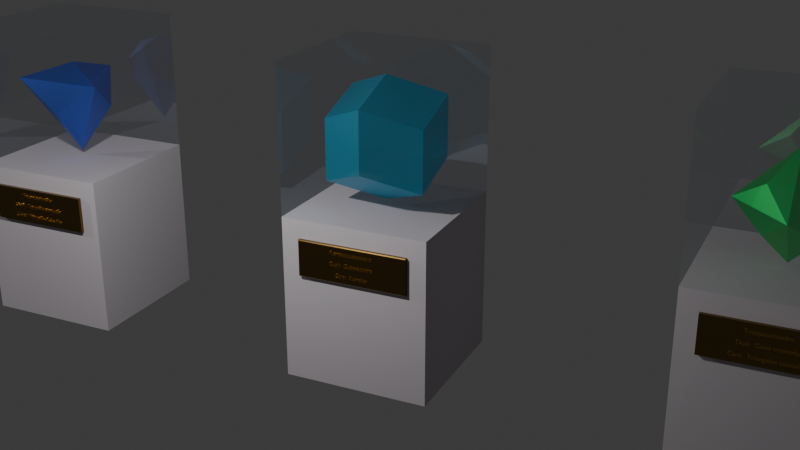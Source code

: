 # Source: Solidos_Catalan_Modelado.blend  (saved by Blender 4.5.90; exported with 4.5.12 LTS)
import bpy
from mathutils import Matrix  # noqa: F401  (used for matrix-valued properties, if any)

bpy.ops.wm.read_factory_settings(use_empty=True)
scene = bpy.context.scene
scene.name = 'Scene'

# ---- collections
col_collection = bpy.data.collections.new('Collection'); scene.collection.children.link(col_collection)

# ---- materials (node trees are filled in below, after node groups)
mat_base = bpy.data.materials.new('Base')
mat_vidrio = bpy.data.materials.new('Vidrio')
mat_metal_placa = bpy.data.materials.new('Metal Placa')
mat_metalletras = bpy.data.materials.new('MetalLetras')
mat_solido2 = bpy.data.materials.new('Solido2')
mat_solido1 = bpy.data.materials.new('Solido1')
mat_solido3 = bpy.data.materials.new('Solido3')

# ---- material node trees
mat_base.use_nodes = True; mat_base.node_tree.nodes.clear()
_N = mat_base.node_tree.nodes; _L = mat_base.node_tree.links
n0 = _N.new('ShaderNodeBsdfPrincipled'); n0.name = 'Principled BSDF'; n0.location = (-200, 100)
n0.inputs[0].default_value = (0.5363, 0.4947, 0.5257, 1.0)
n0.inputs[1].default_value = 0.06481
n0.inputs[2].default_value = 0.8981
n1 = _N.new('ShaderNodeOutputMaterial'); n1.name = 'Material Output'; n1.location = (200, 100)
_L.new(n0.outputs[0], n1.inputs[0])
n1.is_active_output = True
mat_vidrio.use_nodes = True; mat_vidrio.node_tree.nodes.clear()
_N = mat_vidrio.node_tree.nodes; _L = mat_vidrio.node_tree.links
n0 = _N.new('ShaderNodeBsdfPrincipled'); n0.name = 'Principled BSDF'; n0.location = (-200, 100)
n0.inputs[0].default_value = (0.5935, 0.6862, 0.8, 1.0)
n0.inputs[1].default_value = 1.0
n0.inputs[2].default_value = 0.0
n0.inputs[4].default_value = 0.1667
n1 = _N.new('ShaderNodeOutputMaterial'); n1.name = 'Material Output'; n1.location = (200, 100)
_L.new(n0.outputs[0], n1.inputs[0])
n1.is_active_output = True
mat_metal_placa.use_nodes = True; mat_metal_placa.node_tree.nodes.clear()
_N = mat_metal_placa.node_tree.nodes; _L = mat_metal_placa.node_tree.links
n0 = _N.new('ShaderNodeBsdfPrincipled'); n0.name = 'Principled BSDF'; n0.location = (-200, 100)
n0.inputs[0].default_value = (0.2258, 0.1437, 0.0397, 1.0)
n0.inputs[1].default_value = 1.0
n0.inputs[2].default_value = 0.2685
n1 = _N.new('ShaderNodeOutputMaterial'); n1.name = 'Material Output'; n1.location = (200, 100)
_L.new(n0.outputs[0], n1.inputs[0])
n1.is_active_output = True
mat_metalletras.use_nodes = True; mat_metalletras.node_tree.nodes.clear()
_N = mat_metalletras.node_tree.nodes; _L = mat_metalletras.node_tree.links
n0 = _N.new('ShaderNodeBsdfPrincipled'); n0.name = 'Principled BSDF'; n0.location = (-200, 100)
n0.inputs[0].default_value = (0.6907, 0.4306, 0.1094, 1.0)
n0.inputs[1].default_value = 1.0
n0.inputs[2].default_value = 0.2685
n1 = _N.new('ShaderNodeOutputMaterial'); n1.name = 'Material Output'; n1.location = (200, 100)
_L.new(n0.outputs[0], n1.inputs[0])
n1.is_active_output = True
mat_solido2.use_nodes = True; mat_solido2.node_tree.nodes.clear()
_N = mat_solido2.node_tree.nodes; _L = mat_solido2.node_tree.links
n0 = _N.new('ShaderNodeOutputMaterial'); n0.name = 'Material Output'; n0.location = (200, 100)
n1 = _N.new('ShaderNodeBsdfPrincipled'); n1.name = 'Principled BSDF'; n1.location = (-200, 100)
n1.inputs[0].default_value = (0.05783, 0.5553, 0.8007, 1.0)
n1.inputs[1].default_value = 0.8519
n1.inputs[2].default_value = 0.4074
n1.inputs[4].default_value = 0.7685
_L.new(n1.outputs[0], n0.inputs[0])
n0.is_active_output = True
mat_solido1.use_nodes = True; mat_solido1.node_tree.nodes.clear()
_N = mat_solido1.node_tree.nodes; _L = mat_solido1.node_tree.links
n0 = _N.new('ShaderNodeOutputMaterial'); n0.name = 'Material Output'; n0.location = (200, 100)
n1 = _N.new('ShaderNodeBsdfPrincipled'); n1.name = 'Principled BSDF'; n1.location = (-200, 100)
n1.inputs[0].default_value = (0.06746, 0.1599, 0.8006, 1.0)
n1.inputs[1].default_value = 0.8519
n1.inputs[2].default_value = 0.4074
n1.inputs[4].default_value = 0.7685
_L.new(n1.outputs[0], n0.inputs[0])
n0.is_active_output = True
mat_solido3.use_nodes = True; mat_solido3.node_tree.nodes.clear()
_N = mat_solido3.node_tree.nodes; _L = mat_solido3.node_tree.links
n0 = _N.new('ShaderNodeOutputMaterial'); n0.name = 'Material Output'; n0.location = (200, 100)
n1 = _N.new('ShaderNodeBsdfPrincipled'); n1.name = 'Principled BSDF'; n1.location = (-200, 100)
n1.inputs[0].default_value = (0.0354, 0.8011, 0.1706, 1.0)
n1.inputs[1].default_value = 0.8519
n1.inputs[2].default_value = 0.4074
n1.inputs[4].default_value = 0.7685
_L.new(n1.outputs[0], n0.inputs[0])
n0.is_active_output = True

# ---- world
world_world = bpy.data.worlds.new('World'); scene.world = world_world
world_world.use_nodes = True; world_world.node_tree.nodes.clear()
_N = world_world.node_tree.nodes; _L = world_world.node_tree.links
n0 = _N.new('ShaderNodeOutputWorld'); n0.name = 'World Output'; n0.location = (200, 100)
n1 = _N.new('ShaderNodeBackground'); n1.name = 'Background'; n1.location = (-200, 100)
n1.inputs[0].default_value = (0.05088, 0.05088, 0.05088, 1.0)
_L.new(n1.outputs[0], n0.inputs[0])
n0.is_active_output = True
world_world.color = (0.05088, 0.05088, 0.05088)
world_world.sun_shadow_jitter_overblur = 0.0

# ---- cameras
cam_camera = bpy.data.cameras.new('Camera')
cam_camera.clip_end = 100.0
cam_camera.ortho_scale = 7.314

# ---- lights
light_light = bpy.data.lights.new('Light', 'POINT')
light_light.energy = 1000.0
light_light.shadow_soft_size = 0.1
light_light_001 = bpy.data.lights.new('Light.001', 'POINT')
light_light_001.energy = 1000.0
light_light_001.shadow_soft_size = 0.1

# ---- meshes
me_cube = bpy.data.meshes.new('Cube')
me_cube.from_pydata([(1.0, 1.0, 1.25), (1.0, 1.0, -1.0), (1.0, -1.0, 1.25), (1.0, -1.0, -1.0), (-1.0, 1.0, 1.25), (-1.0, 1.0, -1.0), (-1.0, -1.0, 1.25), (-1.0, -1.0, -1.0)], [], [(0, 4, 6, 2), (3, 2, 6, 7), (7, 6, 4, 5), (5, 1, 3, 7), (1, 0, 2, 3), (5, 4, 0, 1)])
_uv = me_cube.uv_layers.new(name='UVMap')
_uv.uv.foreach_set('vector', [0.625, 0.5, 0.875, 0.5, 0.875, 0.75, 0.625, 0.75, 0.375, 0.75, 0.625, 0.75, 0.625, 1.0, 0.375, 1.0, 0.375, 0.0, 0.625, 0.0, 0.625, 0.25, 0.375, 0.25, 0.125, 0.5, 0.375, 0.5, 0.375, 0.75, 0.125, 0.75, 0.375, 0.5, 0.625, 0.5, 0.625, 0.75, 0.375, 0.75, 0.375, 0.25, 0.625, 0.25, 0.625, 0.5, 0.375, 0.5])
me_cube.materials.append(mat_base)
me_cube.use_mirror_vertex_groups = False
me_cube.update()
me_cube_001 = bpy.data.meshes.new('Cube.001')
me_cube_001.from_pydata([(-1.0, -1.0, -1.0), (-1.0, -1.0, 1.0), (-1.0, 1.0, -1.0), (-1.0, 1.0, 1.0), (1.0, -1.0, -1.0), (1.0, -1.0, 1.0), (1.0, 1.0, -1.0), (1.0, 1.0, 1.0)], [], [(0, 1, 3, 2), (2, 3, 7, 6), (6, 7, 5, 4), (4, 5, 1, 0), (7, 3, 1, 5)])
_uv = me_cube_001.uv_layers.new(name='UVMap')
_uv.uv.foreach_set('vector', [0.375, 0.0, 0.625, 0.0, 0.625, 0.25, 0.375, 0.25, 0.375, 0.25, 0.625, 0.25, 0.625, 0.5, 0.375, 0.5, 0.375, 0.5, 0.625, 0.5, 0.625, 0.75, 0.375, 0.75, 0.375, 0.75, 0.625, 0.75, 0.625, 1.0, 0.375, 1.0, 0.625, 0.5, 0.875, 0.5, 0.875, 0.75, 0.625, 0.75])
me_cube_001.materials.append(mat_vidrio)
me_cube_001.update()
me_cube_002 = bpy.data.meshes.new('Cube.002')
me_cube_002.from_pydata([(0.75, -0.75, 0.5), (0.75, -0.7397, 1.0), (0.75, 0.75, 0.5), (0.75, 0.7397, 1.0), (1.05, -0.75, 0.5), (1.05, -0.75, 1.0), (1.05, 0.75, 0.5), (1.05, 0.75, 1.0)], [], [(0, 1, 3, 2), (2, 3, 7, 6), (6, 7, 5, 4), (4, 5, 1, 0), (2, 6, 4, 0), (7, 3, 1, 5)])
_uv = me_cube_002.uv_layers.new(name='UVMap')
_uv.uv.foreach_set('vector', [0.375, 0.0, 0.625, 0.0, 0.625, 0.25, 0.375, 0.25, 0.375, 0.25, 0.625, 0.25, 0.625, 0.5, 0.375, 0.5, 0.375, 0.5, 0.625, 0.5, 0.625, 0.75, 0.375, 0.75, 0.375, 0.75, 0.625, 0.75, 0.625, 1.0, 0.375, 1.0, 0.125, 0.5, 0.375, 0.5, 0.375, 0.75, 0.125, 0.75, 0.625, 0.5, 0.875, 0.5, 0.875, 0.75, 0.625, 0.75])
me_cube_002.materials.append(mat_metal_placa)
me_cube_002.update()
me_cube_006 = bpy.data.meshes.new('Cube.006')
me_cube_006.from_pydata([(1.0, 1.0, 1.25), (1.0, 1.0, -1.0), (1.0, -1.0, 1.25), (1.0, -1.0, -1.0), (-1.0, 1.0, 1.25), (-1.0, 1.0, -1.0), (-1.0, -1.0, 1.25), (-1.0, -1.0, -1.0)], [], [(0, 4, 6, 2), (3, 2, 6, 7), (7, 6, 4, 5), (5, 1, 3, 7), (1, 0, 2, 3), (5, 4, 0, 1)])
_uv = me_cube_006.uv_layers.new(name='UVMap')
_uv.uv.foreach_set('vector', [0.625, 0.5, 0.875, 0.5, 0.875, 0.75, 0.625, 0.75, 0.375, 0.75, 0.625, 0.75, 0.625, 1.0, 0.375, 1.0, 0.375, 0.0, 0.625, 0.0, 0.625, 0.25, 0.375, 0.25, 0.125, 0.5, 0.375, 0.5, 0.375, 0.75, 0.125, 0.75, 0.375, 0.5, 0.625, 0.5, 0.625, 0.75, 0.375, 0.75, 0.375, 0.25, 0.625, 0.25, 0.625, 0.5, 0.375, 0.5])
me_cube_006.materials.append(mat_base)
me_cube_006.use_mirror_vertex_groups = False
me_cube_006.update()
me_cube_007 = bpy.data.meshes.new('Cube.007')
me_cube_007.from_pydata([(-1.0, -1.0, -1.0), (-1.0, -1.0, 1.0), (-1.0, 1.0, -1.0), (-1.0, 1.0, 1.0), (1.0, -1.0, -1.0), (1.0, -1.0, 1.0), (1.0, 1.0, -1.0), (1.0, 1.0, 1.0)], [], [(0, 1, 3, 2), (2, 3, 7, 6), (6, 7, 5, 4), (4, 5, 1, 0), (7, 3, 1, 5)])
_uv = me_cube_007.uv_layers.new(name='UVMap')
_uv.uv.foreach_set('vector', [0.375, 0.0, 0.625, 0.0, 0.625, 0.25, 0.375, 0.25, 0.375, 0.25, 0.625, 0.25, 0.625, 0.5, 0.375, 0.5, 0.375, 0.5, 0.625, 0.5, 0.625, 0.75, 0.375, 0.75, 0.375, 0.75, 0.625, 0.75, 0.625, 1.0, 0.375, 1.0, 0.625, 0.5, 0.875, 0.5, 0.875, 0.75, 0.625, 0.75])
me_cube_007.materials.append(mat_vidrio)
me_cube_007.update()
me_cube_008 = bpy.data.meshes.new('Cube.008')
me_cube_008.from_pydata([(0.75, -0.75, 0.5), (0.75, -0.7397, 1.0), (0.75, 0.75, 0.5), (0.75, 0.7397, 1.0), (1.05, -0.7394, 0.5106), (1.039, -0.75, 0.5), (1.039, -0.7496, 1.0), (1.05, -0.7394, 0.9894), (1.05, 0.7394, 0.5106), (1.039, 0.75, 0.5), (1.05, 0.7394, 0.9894), (1.039, 0.7496, 1.0)], [], [(0, 1, 3, 2), (10, 8, 9, 11), (5, 9, 8, 4), (11, 6, 7, 10), (6, 5, 4, 7), (2, 9, 5, 0), (8, 10, 7, 4), (5, 6, 1, 0), (11, 3, 1, 6), (2, 3, 11, 9)])
_uv = me_cube_008.uv_layers.new(name='UVMap')
_uv.uv.foreach_set('vector', [0.375, 0.0, 0.625, 0.0, 0.625, 0.25, 0.375, 0.25, 0.6197, 0.5018, 0.3803, 0.5018, 0.3683, 0.4978, 0.6316, 0.4978, 0.3683, 0.7522, 0.3683, 0.4978, 0.3803, 0.5018, 0.3803, 0.7482, 0.6316, 0.4978, 0.6316, 0.7522, 0.6197, 0.7482, 0.6197, 0.5018, 0.6316, 0.7522, 0.3683, 0.7522, 0.3803, 0.7482, 0.6197, 0.7482, 0.125, 0.5, 0.3683, 0.4978, 0.3683, 0.7522, 0.125, 0.75, 0.3803, 0.5018, 0.6197, 0.5018, 0.6197, 0.7482, 0.3803, 0.7482, 0.3683, 0.7522, 0.6316, 0.7522, 0.625, 1.0, 0.375, 1.0, 0.6316, 0.4978, 0.875, 0.5, 0.875, 0.75, 0.6316, 0.7522, 0.375, 0.25, 0.625, 0.25, 0.6316, 0.4978, 0.3683, 0.4978])
me_cube_008.materials.append(mat_metal_placa)
me_cube_008.update()
me_solid_003 = bpy.data.meshes.new('Solid.003')
me_solid_003.from_pydata([(0.0, 0.0, 0.3333), (0.3143, 0.0, -0.1111), (-0.1571, 0.2722, -0.1111), (-0.1571, -0.2722, -0.1111), (0.3143, 0.0, 0.2222), (0.1571, 0.2722, -0.2222), (-0.1571, 0.2722, 0.2222), (-0.3143, 0.0, -0.2222), (0.1571, -0.2722, -0.2222), (-0.1571, -0.2722, 0.2222), (0.1571, 0.2722, 0.1111), (-0.3143, 0.0, 0.1111), (0.1571, -0.2722, 0.1111), (0.0, 0.0, -0.3333)], [], [(0, 4, 10, 6), (0, 6, 11, 9), (0, 9, 12, 4), (1, 5, 10, 4), (1, 4, 12, 8), (1, 8, 13, 5), (2, 6, 10, 5), (2, 5, 13, 7), (2, 7, 11, 6), (3, 9, 11, 7), (3, 7, 13, 8), (3, 8, 12, 9)])
me_solid_003.materials.append(mat_solido2)
me_solid_003.update()
me_solid_005 = bpy.data.meshes.new('Solid.005')
me_solid_005.from_pydata([(0.0, 0.0, 0.2), (0.1886, 0.0, -0.06667), (-0.09428, 0.1633, -0.06667), (-0.09428, -0.1633, -0.06667), (0.1571, 0.2722, 0.1111), (-0.3143, 0.0, 0.1111), (0.1571, -0.2722, 0.1111), (0.0, 0.0, -0.3333)], [], [(0, 4, 5), (0, 5, 6), (0, 6, 4), (1, 4, 6), (1, 6, 7), (1, 7, 4), (2, 4, 7), (2, 7, 5), (2, 5, 4), (3, 5, 7), (3, 7, 6), (3, 6, 5)])
me_solid_005.materials.append(mat_solido1)
me_solid_005.update()
me_cube_010 = bpy.data.meshes.new('Cube.010')
me_cube_010.from_pydata([(1.0, 1.0, 1.25), (1.0, 1.0, -1.0), (1.0, -1.0, 1.25), (1.0, -1.0, -1.0), (-1.0, 1.0, 1.25), (-1.0, 1.0, -1.0), (-1.0, -1.0, 1.25), (-1.0, -1.0, -1.0)], [], [(0, 4, 6, 2), (3, 2, 6, 7), (7, 6, 4, 5), (5, 1, 3, 7), (1, 0, 2, 3), (5, 4, 0, 1)])
_uv = me_cube_010.uv_layers.new(name='UVMap')
_uv.uv.foreach_set('vector', [0.625, 0.5, 0.875, 0.5, 0.875, 0.75, 0.625, 0.75, 0.375, 0.75, 0.625, 0.75, 0.625, 1.0, 0.375, 1.0, 0.375, 0.0, 0.625, 0.0, 0.625, 0.25, 0.375, 0.25, 0.125, 0.5, 0.375, 0.5, 0.375, 0.75, 0.125, 0.75, 0.375, 0.5, 0.625, 0.5, 0.625, 0.75, 0.375, 0.75, 0.375, 0.25, 0.625, 0.25, 0.625, 0.5, 0.375, 0.5])
me_cube_010.materials.append(mat_base)
me_cube_010.use_mirror_vertex_groups = False
me_cube_010.update()
me_cube_011 = bpy.data.meshes.new('Cube.011')
me_cube_011.from_pydata([(-1.0, -1.0, -1.0), (-1.0, -1.0, 1.0), (-1.0, 1.0, -1.0), (-1.0, 1.0, 1.0), (1.0, -1.0, -1.0), (1.0, -1.0, 1.0), (1.0, 1.0, -1.0), (1.0, 1.0, 1.0)], [], [(0, 1, 3, 2), (2, 3, 7, 6), (6, 7, 5, 4), (4, 5, 1, 0), (7, 3, 1, 5)])
_uv = me_cube_011.uv_layers.new(name='UVMap')
_uv.uv.foreach_set('vector', [0.375, 0.0, 0.625, 0.0, 0.625, 0.25, 0.375, 0.25, 0.375, 0.25, 0.625, 0.25, 0.625, 0.5, 0.375, 0.5, 0.375, 0.5, 0.625, 0.5, 0.625, 0.75, 0.375, 0.75, 0.375, 0.75, 0.625, 0.75, 0.625, 1.0, 0.375, 1.0, 0.625, 0.5, 0.875, 0.5, 0.875, 0.75, 0.625, 0.75])
me_cube_011.materials.append(mat_vidrio)
me_cube_011.update()
me_cube_012 = bpy.data.meshes.new('Cube.012')
me_cube_012.from_pydata([(0.75, -0.75, 0.5), (0.75, -0.7397, 1.0), (0.75, 0.75, 0.5), (0.75, 0.7397, 1.0), (1.05, -0.75, 0.5), (1.05, -0.75, 1.0), (1.05, 0.75, 0.5), (1.05, 0.75, 1.0)], [], [(0, 1, 3, 2), (2, 3, 7, 6), (6, 7, 5, 4), (4, 5, 1, 0), (2, 6, 4, 0), (7, 3, 1, 5)])
_uv = me_cube_012.uv_layers.new(name='UVMap')
_uv.uv.foreach_set('vector', [0.375, 0.0, 0.625, 0.0, 0.625, 0.25, 0.375, 0.25, 0.375, 0.25, 0.625, 0.25, 0.625, 0.5, 0.375, 0.5, 0.375, 0.5, 0.625, 0.5, 0.625, 0.75, 0.375, 0.75, 0.375, 0.75, 0.625, 0.75, 0.625, 1.0, 0.375, 1.0, 0.125, 0.5, 0.375, 0.5, 0.375, 0.75, 0.125, 0.75, 0.625, 0.5, 0.875, 0.5, 0.875, 0.75, 0.625, 0.75])
me_cube_012.materials.append(mat_metal_placa)
me_cube_012.update()
me_cube_003 = bpy.data.meshes.new('Cube.003')
me_cube_003.from_pydata([(1.0, 1.0, 1.25), (1.0, 1.0, -1.0), (1.0, -1.0, 1.25), (1.0, -1.0, -1.0), (-1.0, 1.0, 1.25), (-1.0, 1.0, -1.0), (-1.0, -1.0, 1.25), (-1.0, -1.0, -1.0)], [], [(0, 4, 6, 2), (3, 2, 6, 7), (7, 6, 4, 5), (5, 1, 3, 7), (1, 0, 2, 3), (5, 4, 0, 1)])
_uv = me_cube_003.uv_layers.new(name='UVMap')
_uv.uv.foreach_set('vector', [0.625, 0.5, 0.875, 0.5, 0.875, 0.75, 0.625, 0.75, 0.375, 0.75, 0.625, 0.75, 0.625, 1.0, 0.375, 1.0, 0.375, 0.0, 0.625, 0.0, 0.625, 0.25, 0.375, 0.25, 0.125, 0.5, 0.375, 0.5, 0.375, 0.75, 0.125, 0.75, 0.375, 0.5, 0.625, 0.5, 0.625, 0.75, 0.375, 0.75, 0.375, 0.25, 0.625, 0.25, 0.625, 0.5, 0.375, 0.5])
me_cube_003.materials.append(mat_base)
me_cube_003.use_mirror_vertex_groups = False
me_cube_003.update()
me_cube_004 = bpy.data.meshes.new('Cube.004')
me_cube_004.from_pydata([(-1.0, -1.0, -1.0), (-1.0, -1.0, 1.0), (-1.0, 1.0, -1.0), (-1.0, 1.0, 1.0), (1.0, -1.0, -1.0), (1.0, -1.0, 1.0), (1.0, 1.0, -1.0), (1.0, 1.0, 1.0)], [], [(0, 1, 3, 2), (2, 3, 7, 6), (6, 7, 5, 4), (4, 5, 1, 0), (7, 3, 1, 5)])
_uv = me_cube_004.uv_layers.new(name='UVMap')
_uv.uv.foreach_set('vector', [0.375, 0.0, 0.625, 0.0, 0.625, 0.25, 0.375, 0.25, 0.375, 0.25, 0.625, 0.25, 0.625, 0.5, 0.375, 0.5, 0.375, 0.5, 0.625, 0.5, 0.625, 0.75, 0.375, 0.75, 0.375, 0.75, 0.625, 0.75, 0.625, 1.0, 0.375, 1.0, 0.625, 0.5, 0.875, 0.5, 0.875, 0.75, 0.625, 0.75])
me_cube_004.materials.append(mat_vidrio)
me_cube_004.update()
me_cube_005 = bpy.data.meshes.new('Cube.005')
me_cube_005.from_pydata([(0.75, -0.75, 0.5), (0.75, -0.7397, 1.0), (0.75, 0.75, 0.5), (0.75, 0.7397, 1.0), (1.05, -0.75, 0.5), (1.05, -0.75, 1.0), (1.05, 0.75, 0.5), (1.05, 0.75, 1.0)], [], [(0, 1, 3, 2), (2, 3, 7, 6), (6, 7, 5, 4), (4, 5, 1, 0), (2, 6, 4, 0), (7, 3, 1, 5)])
_uv = me_cube_005.uv_layers.new(name='UVMap')
_uv.uv.foreach_set('vector', [0.375, 0.0, 0.625, 0.0, 0.625, 0.25, 0.375, 0.25, 0.375, 0.25, 0.625, 0.25, 0.625, 0.5, 0.375, 0.5, 0.375, 0.5, 0.625, 0.5, 0.625, 0.75, 0.375, 0.75, 0.375, 0.75, 0.625, 0.75, 0.625, 1.0, 0.375, 1.0, 0.125, 0.5, 0.375, 0.5, 0.375, 0.75, 0.125, 0.75, 0.625, 0.5, 0.875, 0.5, 0.875, 0.75, 0.625, 0.75])
me_cube_005.materials.append(mat_metal_placa)
me_cube_005.update()
me_solid_001 = bpy.data.meshes.new('Solid.001')
me_solid_001.from_pydata([(-0.2474, -0.2474, -0.2474), (0.2474, -0.2474, -0.2474), (0.2474, 0.2474, -0.2474), (-0.2474, 0.2474, -0.2474), (-0.2474, -0.2474, 0.2474), (0.2474, -0.2474, 0.2474), (0.2474, 0.2474, 0.2474), (-0.2474, 0.2474, 0.2474), (0.0, 0.0, -0.5774), (0.0, -0.5774, 0.0), (-0.5774, 0.0, 0.0), (0.5774, 0.0, 0.0), (0.0, 0.5774, 0.0), (0.0, 0.0, 0.5774)], [], [(0, 8, 9), (0, 9, 10), (0, 10, 8), (1, 8, 11), (1, 11, 9), (1, 9, 8), (2, 8, 12), (2, 12, 11), (2, 11, 8), (3, 8, 10), (3, 10, 12), (3, 12, 8), (4, 9, 13), (4, 13, 10), (4, 10, 9), (5, 9, 11), (5, 11, 13), (5, 13, 9), (6, 11, 12), (6, 12, 13), (6, 13, 11), (7, 10, 13), (7, 13, 12), (7, 12, 10)])
me_solid_001.materials.append(mat_solido3)
me_solid_001.update()
me_solid = bpy.data.meshes.new('Solid')
me_solid.from_pydata([(0.5, 0.0, 0.0), (-0.5, 0.0, 0.0), (0.0, 0.5, 0.0), (0.0, -0.5, 0.0), (0.0, 0.0, 0.5), (0.0, 0.0, -0.5), (0.3333, 0.3333, 0.3333), (-0.3333, 0.3333, 0.3333), (-0.3333, -0.3333, 0.3333), (0.3333, -0.3333, 0.3333), (0.3333, 0.3333, -0.3333), (-0.3333, 0.3333, -0.3333), (-0.3333, -0.3333, -0.3333), (0.3333, -0.3333, -0.3333)], [], [(0, 6, 9), (0, 9, 13), (0, 13, 10), (0, 10, 6), (1, 7, 11), (1, 11, 12), (1, 12, 8), (1, 8, 7), (2, 6, 10), (2, 10, 11), (2, 11, 7), (2, 7, 6), (3, 8, 12), (3, 12, 13), (3, 13, 9), (3, 9, 8), (4, 6, 7), (4, 7, 8), (4, 8, 9), (4, 9, 6), (5, 10, 13), (5, 13, 12), (5, 12, 11), (5, 11, 10)])
me_solid.materials.append(mat_solido1)
me_solid.update()
me_cube_009 = bpy.data.meshes.new('Cube.009')
me_cube_009.from_pydata([(1.0, 1.0, 1.25), (1.0, 1.0, -1.0), (1.0, -1.0, 1.25), (1.0, -1.0, -1.0), (-1.0, 1.0, 1.25), (-1.0, 1.0, -1.0), (-1.0, -1.0, 1.25), (-1.0, -1.0, -1.0)], [], [(0, 4, 6, 2), (3, 2, 6, 7), (7, 6, 4, 5), (5, 1, 3, 7), (1, 0, 2, 3), (5, 4, 0, 1)])
_uv = me_cube_009.uv_layers.new(name='UVMap')
_uv.uv.foreach_set('vector', [0.625, 0.5, 0.875, 0.5, 0.875, 0.75, 0.625, 0.75, 0.375, 0.75, 0.625, 0.75, 0.625, 1.0, 0.375, 1.0, 0.375, 0.0, 0.625, 0.0, 0.625, 0.25, 0.375, 0.25, 0.125, 0.5, 0.375, 0.5, 0.375, 0.75, 0.125, 0.75, 0.375, 0.5, 0.625, 0.5, 0.625, 0.75, 0.375, 0.75, 0.375, 0.25, 0.625, 0.25, 0.625, 0.5, 0.375, 0.5])
me_cube_009.materials.append(mat_base)
me_cube_009.use_mirror_vertex_groups = False
me_cube_009.update()
me_cube_013 = bpy.data.meshes.new('Cube.013')
me_cube_013.from_pydata([(-1.0, -1.0, -1.0), (-1.0, -1.0, 1.0), (-1.0, 1.0, -1.0), (-1.0, 1.0, 1.0), (1.0, -1.0, -1.0), (1.0, -1.0, 1.0), (1.0, 1.0, -1.0), (1.0, 1.0, 1.0)], [], [(0, 1, 3, 2), (2, 3, 7, 6), (6, 7, 5, 4), (4, 5, 1, 0), (7, 3, 1, 5)])
_uv = me_cube_013.uv_layers.new(name='UVMap')
_uv.uv.foreach_set('vector', [0.375, 0.0, 0.625, 0.0, 0.625, 0.25, 0.375, 0.25, 0.375, 0.25, 0.625, 0.25, 0.625, 0.5, 0.375, 0.5, 0.375, 0.5, 0.625, 0.5, 0.625, 0.75, 0.375, 0.75, 0.375, 0.75, 0.625, 0.75, 0.625, 1.0, 0.375, 1.0, 0.625, 0.5, 0.875, 0.5, 0.875, 0.75, 0.625, 0.75])
me_cube_013.materials.append(mat_vidrio)
me_cube_013.update()
me_cube_014 = bpy.data.meshes.new('Cube.014')
me_cube_014.from_pydata([(0.75, -0.75, 0.5), (0.75, -0.7397, 1.0), (0.75, 0.75, 0.5), (0.75, 0.7397, 1.0), (1.05, -0.75, 0.5), (1.05, -0.75, 1.0), (1.05, 0.75, 0.5), (1.05, 0.75, 1.0)], [], [(0, 1, 3, 2), (2, 3, 7, 6), (6, 7, 5, 4), (4, 5, 1, 0), (2, 6, 4, 0), (7, 3, 1, 5)])
_uv = me_cube_014.uv_layers.new(name='UVMap')
_uv.uv.foreach_set('vector', [0.375, 0.0, 0.625, 0.0, 0.625, 0.25, 0.375, 0.25, 0.375, 0.25, 0.625, 0.25, 0.625, 0.5, 0.375, 0.5, 0.375, 0.5, 0.625, 0.5, 0.625, 0.75, 0.375, 0.75, 0.375, 0.75, 0.625, 0.75, 0.625, 1.0, 0.375, 1.0, 0.125, 0.5, 0.375, 0.5, 0.375, 0.75, 0.125, 0.75, 0.625, 0.5, 0.875, 0.5, 0.875, 0.75, 0.625, 0.75])
me_cube_014.materials.append(mat_metal_placa)
me_cube_014.update()
me_cube_015 = bpy.data.meshes.new('Cube.015')
me_cube_015.from_pydata([(1.0, 1.0, 1.25), (1.0, 1.0, -1.0), (1.0, -1.0, 1.25), (1.0, -1.0, -1.0), (-1.0, 1.0, 1.25), (-1.0, 1.0, -1.0), (-1.0, -1.0, 1.25), (-1.0, -1.0, -1.0)], [], [(0, 4, 6, 2), (3, 2, 6, 7), (7, 6, 4, 5), (5, 1, 3, 7), (1, 0, 2, 3), (5, 4, 0, 1)])
_uv = me_cube_015.uv_layers.new(name='UVMap')
_uv.uv.foreach_set('vector', [0.625, 0.5, 0.875, 0.5, 0.875, 0.75, 0.625, 0.75, 0.375, 0.75, 0.625, 0.75, 0.625, 1.0, 0.375, 1.0, 0.375, 0.0, 0.625, 0.0, 0.625, 0.25, 0.375, 0.25, 0.125, 0.5, 0.375, 0.5, 0.375, 0.75, 0.125, 0.75, 0.375, 0.5, 0.625, 0.5, 0.625, 0.75, 0.375, 0.75, 0.375, 0.25, 0.625, 0.25, 0.625, 0.5, 0.375, 0.5])
me_cube_015.materials.append(mat_base)
me_cube_015.use_mirror_vertex_groups = False
me_cube_015.update()
me_cube_016 = bpy.data.meshes.new('Cube.016')
me_cube_016.from_pydata([(-1.0, -1.0, -1.0), (-1.0, -1.0, 1.0), (-1.0, 1.0, -1.0), (-1.0, 1.0, 1.0), (1.0, -1.0, -1.0), (1.0, -1.0, 1.0), (1.0, 1.0, -1.0), (1.0, 1.0, 1.0)], [], [(0, 1, 3, 2), (2, 3, 7, 6), (6, 7, 5, 4), (4, 5, 1, 0), (7, 3, 1, 5)])
_uv = me_cube_016.uv_layers.new(name='UVMap')
_uv.uv.foreach_set('vector', [0.375, 0.0, 0.625, 0.0, 0.625, 0.25, 0.375, 0.25, 0.375, 0.25, 0.625, 0.25, 0.625, 0.5, 0.375, 0.5, 0.375, 0.5, 0.625, 0.5, 0.625, 0.75, 0.375, 0.75, 0.375, 0.75, 0.625, 0.75, 0.625, 1.0, 0.375, 1.0, 0.625, 0.5, 0.875, 0.5, 0.875, 0.75, 0.625, 0.75])
me_cube_016.materials.append(mat_vidrio)
me_cube_016.update()
me_cube_017 = bpy.data.meshes.new('Cube.017')
me_cube_017.from_pydata([(0.75, -0.75, 0.5), (0.75, -0.7397, 1.0), (0.75, 0.75, 0.5), (0.75, 0.7397, 1.0), (1.05, -0.75, 0.5), (1.05, -0.75, 1.0), (1.05, 0.75, 0.5), (1.05, 0.75, 1.0)], [], [(0, 1, 3, 2), (2, 3, 7, 6), (6, 7, 5, 4), (4, 5, 1, 0), (2, 6, 4, 0), (7, 3, 1, 5)])
_uv = me_cube_017.uv_layers.new(name='UVMap')
_uv.uv.foreach_set('vector', [0.375, 0.0, 0.625, 0.0, 0.625, 0.25, 0.375, 0.25, 0.375, 0.25, 0.625, 0.25, 0.625, 0.5, 0.375, 0.5, 0.375, 0.5, 0.625, 0.5, 0.625, 0.75, 0.375, 0.75, 0.375, 0.75, 0.625, 0.75, 0.625, 1.0, 0.375, 1.0, 0.125, 0.5, 0.375, 0.5, 0.375, 0.75, 0.125, 0.75, 0.625, 0.5, 0.875, 0.5, 0.875, 0.75, 0.625, 0.75])
me_cube_017.materials.append(mat_metal_placa)
me_cube_017.update()
me_solid_006 = bpy.data.meshes.new('Solid.006')
me_solid_006.from_pydata([(0.6095, 0.0, 0.0), (-0.6095, 0.0, 0.0), (0.0, 0.6095, 0.0), (0.0, -0.6095, 0.0), (0.0, 0.0, 0.6095), (0.0, 0.0, -0.6095), (0.431, 0.431, 0.0), (-0.431, 0.431, 0.0), (-0.431, -0.431, 0.0), (0.431, -0.431, 0.0), (0.0, 0.431, 0.431), (-0.431, 0.0, 0.431), (0.0, -0.431, 0.431), (0.431, 0.0, 0.431), (0.431, 0.0, -0.431), (0.0, -0.431, -0.431), (-0.431, 0.0, -0.431), (0.0, 0.431, -0.431), (0.3333, 0.3333, 0.3333), (-0.3333, 0.3333, 0.3333), (-0.3333, -0.3333, 0.3333), (0.3333, -0.3333, 0.3333), (0.3333, 0.3333, -0.3333), (-0.3333, 0.3333, -0.3333), (-0.3333, -0.3333, -0.3333), (0.3333, -0.3333, -0.3333)], [], [(0, 6, 18, 13), (0, 13, 21, 9), (0, 9, 25, 14), (0, 14, 22, 6), (1, 11, 19, 7), (1, 7, 23, 16), (1, 16, 24, 8), (1, 8, 20, 11), (2, 10, 18, 6), (2, 6, 22, 17), (2, 17, 23, 7), (2, 7, 19, 10), (3, 12, 20, 8), (3, 8, 24, 15), (3, 15, 25, 9), (3, 9, 21, 12), (4, 13, 18, 10), (4, 10, 19, 11), (4, 11, 20, 12), (4, 12, 21, 13), (5, 17, 22, 14), (5, 14, 25, 15), (5, 15, 24, 16), (5, 16, 23, 17)])
me_solid_006.materials.append(mat_solido2)
me_solid_006.update()
me_solid_007 = bpy.data.meshes.new('Solid.007')
me_solid_007.from_pydata([(0.6306, 0.0, 0.0), (-0.6306, 0.0, 0.0), (0.0, 0.6306, 0.0), (0.0, -0.6306, 0.0), (0.0, 0.0, 0.6306), (0.0, 0.0, -0.6306), (0.3867, 0.3867, 0.0), (-0.3867, 0.3867, 0.0), (-0.3867, -0.3867, 0.0), (0.3867, -0.3867, 0.0), (0.0, 0.3867, 0.3867), (-0.3867, 0.0, 0.3867), (0.0, -0.3867, 0.3867), (0.3867, 0.0, 0.3867), (0.3867, 0.0, -0.3867), (0.0, -0.3867, -0.3867), (-0.3867, 0.0, -0.3867), (0.0, 0.3867, -0.3867), (0.3333, 0.3333, 0.3333), (-0.3333, 0.3333, 0.3333), (-0.3333, -0.3333, 0.3333), (0.3333, -0.3333, 0.3333), (0.3333, 0.3333, -0.3333), (-0.3333, 0.3333, -0.3333), (-0.3333, -0.3333, -0.3333), (0.3333, -0.3333, -0.3333)], [], [(0, 6, 18), (0, 18, 13), (0, 13, 21), (0, 21, 9), (0, 9, 25), (0, 25, 14), (0, 14, 22), (0, 22, 6), (1, 11, 19), (1, 19, 7), (1, 7, 23), (1, 23, 16), (1, 16, 24), (1, 24, 8), (1, 8, 20), (1, 20, 11), (2, 10, 18), (2, 18, 6), (2, 6, 22), (2, 22, 17), (2, 17, 23), (2, 23, 7), (2, 7, 19), (2, 19, 10), (3, 12, 20), (3, 20, 8), (3, 8, 24), (3, 24, 15), (3, 15, 25), (3, 25, 9), (3, 9, 21), (3, 21, 12), (4, 13, 18), (4, 18, 10), (4, 10, 19), (4, 19, 11), (4, 11, 20), (4, 20, 12), (4, 12, 21), (4, 21, 13), (5, 17, 22), (5, 22, 14), (5, 14, 25), (5, 25, 15), (5, 15, 24), (5, 24, 16), (5, 16, 23), (5, 23, 17)])
me_solid_007.materials.append(mat_solido3)
me_solid_007.update()
me_cube_018 = bpy.data.meshes.new('Cube.018')
me_cube_018.from_pydata([(1.0, 1.0, 1.25), (1.0, 1.0, -1.0), (1.0, -1.0, 1.25), (1.0, -1.0, -1.0), (-1.0, 1.0, 1.25), (-1.0, 1.0, -1.0), (-1.0, -1.0, 1.25), (-1.0, -1.0, -1.0)], [], [(0, 4, 6, 2), (3, 2, 6, 7), (7, 6, 4, 5), (5, 1, 3, 7), (1, 0, 2, 3), (5, 4, 0, 1)])
_uv = me_cube_018.uv_layers.new(name='UVMap')
_uv.uv.foreach_set('vector', [0.625, 0.5, 0.875, 0.5, 0.875, 0.75, 0.625, 0.75, 0.375, 0.75, 0.625, 0.75, 0.625, 1.0, 0.375, 1.0, 0.375, 0.0, 0.625, 0.0, 0.625, 0.25, 0.375, 0.25, 0.125, 0.5, 0.375, 0.5, 0.375, 0.75, 0.125, 0.75, 0.375, 0.5, 0.625, 0.5, 0.625, 0.75, 0.375, 0.75, 0.375, 0.25, 0.625, 0.25, 0.625, 0.5, 0.375, 0.5])
me_cube_018.materials.append(mat_base)
me_cube_018.use_mirror_vertex_groups = False
me_cube_018.update()
me_cube_019 = bpy.data.meshes.new('Cube.019')
me_cube_019.from_pydata([(-1.0, -1.0, -1.0), (-1.0, -1.0, 1.0), (-1.0, 1.0, -1.0), (-1.0, 1.0, 1.0), (1.0, -1.0, -1.0), (1.0, -1.0, 1.0), (1.0, 1.0, -1.0), (1.0, 1.0, 1.0)], [], [(0, 1, 3, 2), (2, 3, 7, 6), (6, 7, 5, 4), (4, 5, 1, 0), (7, 3, 1, 5)])
_uv = me_cube_019.uv_layers.new(name='UVMap')
_uv.uv.foreach_set('vector', [0.375, 0.0, 0.625, 0.0, 0.625, 0.25, 0.375, 0.25, 0.375, 0.25, 0.625, 0.25, 0.625, 0.5, 0.375, 0.5, 0.375, 0.5, 0.625, 0.5, 0.625, 0.75, 0.375, 0.75, 0.375, 0.75, 0.625, 0.75, 0.625, 1.0, 0.375, 1.0, 0.625, 0.5, 0.875, 0.5, 0.875, 0.75, 0.625, 0.75])
me_cube_019.materials.append(mat_vidrio)
me_cube_019.update()
me_cube_020 = bpy.data.meshes.new('Cube.020')
me_cube_020.from_pydata([(0.75, -0.75, 0.5), (0.75, -0.7397, 1.0), (0.75, 0.75, 0.5), (0.75, 0.7397, 1.0), (1.05, -0.75, 0.5), (1.05, -0.75, 1.0), (1.05, 0.75, 0.5), (1.05, 0.75, 1.0)], [], [(0, 1, 3, 2), (2, 3, 7, 6), (6, 7, 5, 4), (4, 5, 1, 0), (2, 6, 4, 0), (7, 3, 1, 5)])
_uv = me_cube_020.uv_layers.new(name='UVMap')
_uv.uv.foreach_set('vector', [0.375, 0.0, 0.625, 0.0, 0.625, 0.25, 0.375, 0.25, 0.375, 0.25, 0.625, 0.25, 0.625, 0.5, 0.375, 0.5, 0.375, 0.5, 0.625, 0.5, 0.625, 0.75, 0.375, 0.75, 0.375, 0.75, 0.625, 0.75, 0.625, 1.0, 0.375, 1.0, 0.125, 0.5, 0.375, 0.5, 0.375, 0.75, 0.125, 0.75, 0.625, 0.5, 0.875, 0.5, 0.875, 0.75, 0.625, 0.75])
me_cube_020.materials.append(mat_metal_placa)
me_cube_020.update()
me_cube_021 = bpy.data.meshes.new('Cube.021')
me_cube_021.from_pydata([(1.0, 1.0, 1.25), (1.0, 1.0, -1.0), (1.0, -1.0, 1.25), (1.0, -1.0, -1.0), (-1.0, 1.0, 1.25), (-1.0, 1.0, -1.0), (-1.0, -1.0, 1.25), (-1.0, -1.0, -1.0)], [], [(0, 4, 6, 2), (3, 2, 6, 7), (7, 6, 4, 5), (5, 1, 3, 7), (1, 0, 2, 3), (5, 4, 0, 1)])
_uv = me_cube_021.uv_layers.new(name='UVMap')
_uv.uv.foreach_set('vector', [0.625, 0.5, 0.875, 0.5, 0.875, 0.75, 0.625, 0.75, 0.375, 0.75, 0.625, 0.75, 0.625, 1.0, 0.375, 1.0, 0.375, 0.0, 0.625, 0.0, 0.625, 0.25, 0.375, 0.25, 0.125, 0.5, 0.375, 0.5, 0.375, 0.75, 0.125, 0.75, 0.375, 0.5, 0.625, 0.5, 0.625, 0.75, 0.375, 0.75, 0.375, 0.25, 0.625, 0.25, 0.625, 0.5, 0.375, 0.5])
me_cube_021.materials.append(mat_base)
me_cube_021.use_mirror_vertex_groups = False
me_cube_021.update()
me_cube_022 = bpy.data.meshes.new('Cube.022')
me_cube_022.from_pydata([(-1.0, -1.0, -1.0), (-1.0, -1.0, 1.0), (-1.0, 1.0, -1.0), (-1.0, 1.0, 1.0), (1.0, -1.0, -1.0), (1.0, -1.0, 1.0), (1.0, 1.0, -1.0), (1.0, 1.0, 1.0)], [], [(0, 1, 3, 2), (2, 3, 7, 6), (6, 7, 5, 4), (4, 5, 1, 0), (7, 3, 1, 5)])
_uv = me_cube_022.uv_layers.new(name='UVMap')
_uv.uv.foreach_set('vector', [0.375, 0.0, 0.625, 0.0, 0.625, 0.25, 0.375, 0.25, 0.375, 0.25, 0.625, 0.25, 0.625, 0.5, 0.375, 0.5, 0.375, 0.5, 0.625, 0.5, 0.625, 0.75, 0.375, 0.75, 0.375, 0.75, 0.625, 0.75, 0.625, 1.0, 0.375, 1.0, 0.625, 0.5, 0.875, 0.5, 0.875, 0.75, 0.625, 0.75])
me_cube_022.materials.append(mat_vidrio)
me_cube_022.update()
me_cube_023 = bpy.data.meshes.new('Cube.023')
me_cube_023.from_pydata([(0.75, -0.75, 0.5), (0.75, -0.7397, 1.0), (0.75, 0.75, 0.5), (0.75, 0.7397, 1.0), (1.05, -0.75, 0.5), (1.05, -0.75, 1.0), (1.05, 0.75, 0.5), (1.05, 0.75, 1.0)], [], [(0, 1, 3, 2), (2, 3, 7, 6), (6, 7, 5, 4), (4, 5, 1, 0), (2, 6, 4, 0), (7, 3, 1, 5)])
_uv = me_cube_023.uv_layers.new(name='UVMap')
_uv.uv.foreach_set('vector', [0.375, 0.0, 0.625, 0.0, 0.625, 0.25, 0.375, 0.25, 0.375, 0.25, 0.625, 0.25, 0.625, 0.5, 0.375, 0.5, 0.375, 0.5, 0.625, 0.5, 0.625, 0.75, 0.375, 0.75, 0.375, 0.75, 0.625, 0.75, 0.625, 1.0, 0.375, 1.0, 0.125, 0.5, 0.375, 0.5, 0.375, 0.75, 0.125, 0.75, 0.625, 0.5, 0.875, 0.5, 0.875, 0.75, 0.625, 0.75])
me_cube_023.materials.append(mat_metal_placa)
me_cube_023.update()
me_cube_024 = bpy.data.meshes.new('Cube.024')
me_cube_024.from_pydata([(1.0, 1.0, 1.25), (1.0, 1.0, -1.0), (1.0, -1.0, 1.25), (1.0, -1.0, -1.0), (-1.0, 1.0, 1.25), (-1.0, 1.0, -1.0), (-1.0, -1.0, 1.25), (-1.0, -1.0, -1.0)], [], [(0, 4, 6, 2), (3, 2, 6, 7), (7, 6, 4, 5), (5, 1, 3, 7), (1, 0, 2, 3), (5, 4, 0, 1)])
_uv = me_cube_024.uv_layers.new(name='UVMap')
_uv.uv.foreach_set('vector', [0.625, 0.5, 0.875, 0.5, 0.875, 0.75, 0.625, 0.75, 0.375, 0.75, 0.625, 0.75, 0.625, 1.0, 0.375, 1.0, 0.375, 0.0, 0.625, 0.0, 0.625, 0.25, 0.375, 0.25, 0.125, 0.5, 0.375, 0.5, 0.375, 0.75, 0.125, 0.75, 0.375, 0.5, 0.625, 0.5, 0.625, 0.75, 0.375, 0.75, 0.375, 0.25, 0.625, 0.25, 0.625, 0.5, 0.375, 0.5])
me_cube_024.materials.append(mat_base)
me_cube_024.use_mirror_vertex_groups = False
me_cube_024.update()
me_cube_025 = bpy.data.meshes.new('Cube.025')
me_cube_025.from_pydata([(-1.0, -1.0, -1.0), (-1.0, -1.0, 1.0), (-1.0, 1.0, -1.0), (-1.0, 1.0, 1.0), (1.0, -1.0, -1.0), (1.0, -1.0, 1.0), (1.0, 1.0, -1.0), (1.0, 1.0, 1.0)], [], [(0, 1, 3, 2), (2, 3, 7, 6), (6, 7, 5, 4), (4, 5, 1, 0), (7, 3, 1, 5)])
_uv = me_cube_025.uv_layers.new(name='UVMap')
_uv.uv.foreach_set('vector', [0.375, 0.0, 0.625, 0.0, 0.625, 0.25, 0.375, 0.25, 0.375, 0.25, 0.625, 0.25, 0.625, 0.5, 0.375, 0.5, 0.375, 0.5, 0.625, 0.5, 0.625, 0.75, 0.375, 0.75, 0.375, 0.75, 0.625, 0.75, 0.625, 1.0, 0.375, 1.0, 0.625, 0.5, 0.875, 0.5, 0.875, 0.75, 0.625, 0.75])
me_cube_025.materials.append(mat_vidrio)
me_cube_025.update()
me_cube_026 = bpy.data.meshes.new('Cube.026')
me_cube_026.from_pydata([(0.75, -0.75, 0.5), (0.75, -0.7397, 1.0), (0.75, 0.75, 0.5), (0.75, 0.7397, 1.0), (1.05, -0.75, 0.5), (1.05, -0.75, 1.0), (1.05, 0.75, 0.5), (1.05, 0.75, 1.0)], [], [(0, 1, 3, 2), (2, 3, 7, 6), (6, 7, 5, 4), (4, 5, 1, 0), (2, 6, 4, 0), (7, 3, 1, 5)])
_uv = me_cube_026.uv_layers.new(name='UVMap')
_uv.uv.foreach_set('vector', [0.375, 0.0, 0.625, 0.0, 0.625, 0.25, 0.375, 0.25, 0.375, 0.25, 0.625, 0.25, 0.625, 0.5, 0.375, 0.5, 0.375, 0.5, 0.625, 0.5, 0.625, 0.75, 0.375, 0.75, 0.375, 0.75, 0.625, 0.75, 0.625, 1.0, 0.375, 1.0, 0.125, 0.5, 0.375, 0.5, 0.375, 0.75, 0.125, 0.75, 0.625, 0.5, 0.875, 0.5, 0.875, 0.75, 0.625, 0.75])
me_cube_026.materials.append(mat_metal_placa)
me_cube_026.update()
me_cube_027 = bpy.data.meshes.new('Cube.027')
me_cube_027.from_pydata([(1.0, 1.0, 1.25), (1.0, 1.0, -1.0), (1.0, -1.0, 1.25), (1.0, -1.0, -1.0), (-1.0, 1.0, 1.25), (-1.0, 1.0, -1.0), (-1.0, -1.0, 1.25), (-1.0, -1.0, -1.0)], [], [(0, 4, 6, 2), (3, 2, 6, 7), (7, 6, 4, 5), (5, 1, 3, 7), (1, 0, 2, 3), (5, 4, 0, 1)])
_uv = me_cube_027.uv_layers.new(name='UVMap')
_uv.uv.foreach_set('vector', [0.625, 0.5, 0.875, 0.5, 0.875, 0.75, 0.625, 0.75, 0.375, 0.75, 0.625, 0.75, 0.625, 1.0, 0.375, 1.0, 0.375, 0.0, 0.625, 0.0, 0.625, 0.25, 0.375, 0.25, 0.125, 0.5, 0.375, 0.5, 0.375, 0.75, 0.125, 0.75, 0.375, 0.5, 0.625, 0.5, 0.625, 0.75, 0.375, 0.75, 0.375, 0.25, 0.625, 0.25, 0.625, 0.5, 0.375, 0.5])
me_cube_027.materials.append(mat_base)
me_cube_027.use_mirror_vertex_groups = False
me_cube_027.update()
me_cube_028 = bpy.data.meshes.new('Cube.028')
me_cube_028.from_pydata([(-1.0, -1.0, -1.0), (-1.0, -1.0, 1.0), (-1.0, 1.0, -1.0), (-1.0, 1.0, 1.0), (1.0, -1.0, -1.0), (1.0, -1.0, 1.0), (1.0, 1.0, -1.0), (1.0, 1.0, 1.0)], [], [(0, 1, 3, 2), (2, 3, 7, 6), (6, 7, 5, 4), (4, 5, 1, 0), (7, 3, 1, 5)])
_uv = me_cube_028.uv_layers.new(name='UVMap')
_uv.uv.foreach_set('vector', [0.375, 0.0, 0.625, 0.0, 0.625, 0.25, 0.375, 0.25, 0.375, 0.25, 0.625, 0.25, 0.625, 0.5, 0.375, 0.5, 0.375, 0.5, 0.625, 0.5, 0.625, 0.75, 0.375, 0.75, 0.375, 0.75, 0.625, 0.75, 0.625, 1.0, 0.375, 1.0, 0.625, 0.5, 0.875, 0.5, 0.875, 0.75, 0.625, 0.75])
me_cube_028.materials.append(mat_vidrio)
me_cube_028.update()
me_cube_029 = bpy.data.meshes.new('Cube.029')
me_cube_029.from_pydata([(0.75, -0.75, 0.5), (0.75, -0.7397, 1.0), (0.75, 0.75, 0.5), (0.75, 0.7397, 1.0), (1.05, -0.75, 0.5), (1.05, -0.75, 1.0), (1.05, 0.75, 0.5), (1.05, 0.75, 1.0)], [], [(0, 1, 3, 2), (2, 3, 7, 6), (6, 7, 5, 4), (4, 5, 1, 0), (2, 6, 4, 0), (7, 3, 1, 5)])
_uv = me_cube_029.uv_layers.new(name='UVMap')
_uv.uv.foreach_set('vector', [0.375, 0.0, 0.625, 0.0, 0.625, 0.25, 0.375, 0.25, 0.375, 0.25, 0.625, 0.25, 0.625, 0.5, 0.375, 0.5, 0.375, 0.5, 0.625, 0.5, 0.625, 0.75, 0.375, 0.75, 0.375, 0.75, 0.625, 0.75, 0.625, 1.0, 0.375, 1.0, 0.125, 0.5, 0.375, 0.5, 0.375, 0.75, 0.125, 0.75, 0.625, 0.5, 0.875, 0.5, 0.875, 0.75, 0.625, 0.75])
me_cube_029.materials.append(mat_metal_placa)
me_cube_029.update()
me_cube_030 = bpy.data.meshes.new('Cube.030')
me_cube_030.from_pydata([(1.0, 1.0, 1.25), (1.0, 1.0, -1.0), (1.0, -1.0, 1.25), (1.0, -1.0, -1.0), (-1.0, 1.0, 1.25), (-1.0, 1.0, -1.0), (-1.0, -1.0, 1.25), (-1.0, -1.0, -1.0)], [], [(0, 4, 6, 2), (3, 2, 6, 7), (7, 6, 4, 5), (5, 1, 3, 7), (1, 0, 2, 3), (5, 4, 0, 1)])
_uv = me_cube_030.uv_layers.new(name='UVMap')
_uv.uv.foreach_set('vector', [0.625, 0.5, 0.875, 0.5, 0.875, 0.75, 0.625, 0.75, 0.375, 0.75, 0.625, 0.75, 0.625, 1.0, 0.375, 1.0, 0.375, 0.0, 0.625, 0.0, 0.625, 0.25, 0.375, 0.25, 0.125, 0.5, 0.375, 0.5, 0.375, 0.75, 0.125, 0.75, 0.375, 0.5, 0.625, 0.5, 0.625, 0.75, 0.375, 0.75, 0.375, 0.25, 0.625, 0.25, 0.625, 0.5, 0.375, 0.5])
me_cube_030.materials.append(mat_base)
me_cube_030.use_mirror_vertex_groups = False
me_cube_030.update()
me_cube_031 = bpy.data.meshes.new('Cube.031')
me_cube_031.from_pydata([(-1.0, -1.0, -1.0), (-1.0, -1.0, 1.0), (-1.0, 1.0, -1.0), (-1.0, 1.0, 1.0), (1.0, -1.0, -1.0), (1.0, -1.0, 1.0), (1.0, 1.0, -1.0), (1.0, 1.0, 1.0)], [], [(0, 1, 3, 2), (2, 3, 7, 6), (6, 7, 5, 4), (4, 5, 1, 0), (7, 3, 1, 5)])
_uv = me_cube_031.uv_layers.new(name='UVMap')
_uv.uv.foreach_set('vector', [0.375, 0.0, 0.625, 0.0, 0.625, 0.25, 0.375, 0.25, 0.375, 0.25, 0.625, 0.25, 0.625, 0.5, 0.375, 0.5, 0.375, 0.5, 0.625, 0.5, 0.625, 0.75, 0.375, 0.75, 0.375, 0.75, 0.625, 0.75, 0.625, 1.0, 0.375, 1.0, 0.625, 0.5, 0.875, 0.5, 0.875, 0.75, 0.625, 0.75])
me_cube_031.materials.append(mat_vidrio)
me_cube_031.update()
me_cube_032 = bpy.data.meshes.new('Cube.032')
me_cube_032.from_pydata([(0.75, -0.75, 0.5), (0.75, -0.7397, 1.0), (0.75, 0.75, 0.5), (0.75, 0.7397, 1.0), (1.05, -0.75, 0.5), (1.05, -0.75, 1.0), (1.05, 0.75, 0.5), (1.05, 0.75, 1.0)], [], [(0, 1, 3, 2), (2, 3, 7, 6), (6, 7, 5, 4), (4, 5, 1, 0), (2, 6, 4, 0), (7, 3, 1, 5)])
_uv = me_cube_032.uv_layers.new(name='UVMap')
_uv.uv.foreach_set('vector', [0.375, 0.0, 0.625, 0.0, 0.625, 0.25, 0.375, 0.25, 0.375, 0.25, 0.625, 0.25, 0.625, 0.5, 0.375, 0.5, 0.375, 0.5, 0.625, 0.5, 0.625, 0.75, 0.375, 0.75, 0.375, 0.75, 0.625, 0.75, 0.625, 1.0, 0.375, 1.0, 0.125, 0.5, 0.375, 0.5, 0.375, 0.75, 0.125, 0.75, 0.625, 0.5, 0.875, 0.5, 0.875, 0.75, 0.625, 0.75])
me_cube_032.materials.append(mat_metal_placa)
me_cube_032.update()
me_cube_033 = bpy.data.meshes.new('Cube.033')
me_cube_033.from_pydata([(1.0, 1.0, 1.25), (1.0, 1.0, -1.0), (1.0, -1.0, 1.25), (1.0, -1.0, -1.0), (-1.0, 1.0, 1.25), (-1.0, 1.0, -1.0), (-1.0, -1.0, 1.25), (-1.0, -1.0, -1.0)], [], [(0, 4, 6, 2), (3, 2, 6, 7), (7, 6, 4, 5), (5, 1, 3, 7), (1, 0, 2, 3), (5, 4, 0, 1)])
_uv = me_cube_033.uv_layers.new(name='UVMap')
_uv.uv.foreach_set('vector', [0.625, 0.5, 0.875, 0.5, 0.875, 0.75, 0.625, 0.75, 0.375, 0.75, 0.625, 0.75, 0.625, 1.0, 0.375, 1.0, 0.375, 0.0, 0.625, 0.0, 0.625, 0.25, 0.375, 0.25, 0.125, 0.5, 0.375, 0.5, 0.375, 0.75, 0.125, 0.75, 0.375, 0.5, 0.625, 0.5, 0.625, 0.75, 0.375, 0.75, 0.375, 0.25, 0.625, 0.25, 0.625, 0.5, 0.375, 0.5])
me_cube_033.materials.append(mat_base)
me_cube_033.use_mirror_vertex_groups = False
me_cube_033.update()
me_cube_034 = bpy.data.meshes.new('Cube.034')
me_cube_034.from_pydata([(-1.0, -1.0, -1.0), (-1.0, -1.0, 1.0), (-1.0, 1.0, -1.0), (-1.0, 1.0, 1.0), (1.0, -1.0, -1.0), (1.0, -1.0, 1.0), (1.0, 1.0, -1.0), (1.0, 1.0, 1.0)], [], [(0, 1, 3, 2), (2, 3, 7, 6), (6, 7, 5, 4), (4, 5, 1, 0), (7, 3, 1, 5)])
_uv = me_cube_034.uv_layers.new(name='UVMap')
_uv.uv.foreach_set('vector', [0.375, 0.0, 0.625, 0.0, 0.625, 0.25, 0.375, 0.25, 0.375, 0.25, 0.625, 0.25, 0.625, 0.5, 0.375, 0.5, 0.375, 0.5, 0.625, 0.5, 0.625, 0.75, 0.375, 0.75, 0.375, 0.75, 0.625, 0.75, 0.625, 1.0, 0.375, 1.0, 0.625, 0.5, 0.875, 0.5, 0.875, 0.75, 0.625, 0.75])
me_cube_034.materials.append(mat_vidrio)
me_cube_034.update()
me_cube_035 = bpy.data.meshes.new('Cube.035')
me_cube_035.from_pydata([(0.75, -0.75, 0.5), (0.75, -0.7397, 1.0), (0.75, 0.75, 0.5), (0.75, 0.7397, 1.0), (1.05, -0.75, 0.5), (1.05, -0.75, 1.0), (1.05, 0.75, 0.5), (1.05, 0.75, 1.0)], [], [(0, 1, 3, 2), (2, 3, 7, 6), (6, 7, 5, 4), (4, 5, 1, 0), (2, 6, 4, 0), (7, 3, 1, 5)])
_uv = me_cube_035.uv_layers.new(name='UVMap')
_uv.uv.foreach_set('vector', [0.375, 0.0, 0.625, 0.0, 0.625, 0.25, 0.375, 0.25, 0.375, 0.25, 0.625, 0.25, 0.625, 0.5, 0.375, 0.5, 0.375, 0.5, 0.625, 0.5, 0.625, 0.75, 0.375, 0.75, 0.375, 0.75, 0.625, 0.75, 0.625, 1.0, 0.375, 1.0, 0.125, 0.5, 0.375, 0.5, 0.375, 0.75, 0.125, 0.75, 0.625, 0.5, 0.875, 0.5, 0.875, 0.75, 0.625, 0.75])
me_cube_035.materials.append(mat_metal_placa)
me_cube_035.update()
me_cube_036 = bpy.data.meshes.new('Cube.036')
me_cube_036.from_pydata([(1.0, 1.0, 1.25), (1.0, 1.0, -1.0), (1.0, -1.0, 1.25), (1.0, -1.0, -1.0), (-1.0, 1.0, 1.25), (-1.0, 1.0, -1.0), (-1.0, -1.0, 1.25), (-1.0, -1.0, -1.0)], [], [(0, 4, 6, 2), (3, 2, 6, 7), (7, 6, 4, 5), (5, 1, 3, 7), (1, 0, 2, 3), (5, 4, 0, 1)])
_uv = me_cube_036.uv_layers.new(name='UVMap')
_uv.uv.foreach_set('vector', [0.625, 0.5, 0.875, 0.5, 0.875, 0.75, 0.625, 0.75, 0.375, 0.75, 0.625, 0.75, 0.625, 1.0, 0.375, 1.0, 0.375, 0.0, 0.625, 0.0, 0.625, 0.25, 0.375, 0.25, 0.125, 0.5, 0.375, 0.5, 0.375, 0.75, 0.125, 0.75, 0.375, 0.5, 0.625, 0.5, 0.625, 0.75, 0.375, 0.75, 0.375, 0.25, 0.625, 0.25, 0.625, 0.5, 0.375, 0.5])
me_cube_036.materials.append(mat_base)
me_cube_036.use_mirror_vertex_groups = False
me_cube_036.update()
me_cube_037 = bpy.data.meshes.new('Cube.037')
me_cube_037.from_pydata([(-1.0, -1.0, -1.0), (-1.0, -1.0, 1.0), (-1.0, 1.0, -1.0), (-1.0, 1.0, 1.0), (1.0, -1.0, -1.0), (1.0, -1.0, 1.0), (1.0, 1.0, -1.0), (1.0, 1.0, 1.0)], [], [(0, 1, 3, 2), (2, 3, 7, 6), (6, 7, 5, 4), (4, 5, 1, 0), (7, 3, 1, 5)])
_uv = me_cube_037.uv_layers.new(name='UVMap')
_uv.uv.foreach_set('vector', [0.375, 0.0, 0.625, 0.0, 0.625, 0.25, 0.375, 0.25, 0.375, 0.25, 0.625, 0.25, 0.625, 0.5, 0.375, 0.5, 0.375, 0.5, 0.625, 0.5, 0.625, 0.75, 0.375, 0.75, 0.375, 0.75, 0.625, 0.75, 0.625, 1.0, 0.375, 1.0, 0.625, 0.5, 0.875, 0.5, 0.875, 0.75, 0.625, 0.75])
me_cube_037.materials.append(mat_vidrio)
me_cube_037.update()
me_cube_038 = bpy.data.meshes.new('Cube.038')
me_cube_038.from_pydata([(0.75, -0.75, 0.5), (0.75, -0.7397, 1.0), (0.75, 0.75, 0.5), (0.75, 0.7397, 1.0), (1.05, -0.75, 0.5), (1.05, -0.75, 1.0), (1.05, 0.75, 0.5), (1.05, 0.75, 1.0)], [], [(0, 1, 3, 2), (2, 3, 7, 6), (6, 7, 5, 4), (4, 5, 1, 0), (2, 6, 4, 0), (7, 3, 1, 5)])
_uv = me_cube_038.uv_layers.new(name='UVMap')
_uv.uv.foreach_set('vector', [0.375, 0.0, 0.625, 0.0, 0.625, 0.25, 0.375, 0.25, 0.375, 0.25, 0.625, 0.25, 0.625, 0.5, 0.375, 0.5, 0.375, 0.5, 0.625, 0.5, 0.625, 0.75, 0.375, 0.75, 0.375, 0.75, 0.625, 0.75, 0.625, 1.0, 0.375, 1.0, 0.125, 0.5, 0.375, 0.5, 0.375, 0.75, 0.125, 0.75, 0.625, 0.5, 0.875, 0.5, 0.875, 0.75, 0.625, 0.75])
me_cube_038.materials.append(mat_metal_placa)
me_cube_038.update()
me_solid_002 = bpy.data.meshes.new('Solid.002')
me_solid_002.from_pydata([(0.4178, 0.4178, 0.4178), (0.4178, 0.4178, -0.4178), (0.4178, -0.4178, 0.4178), (0.4178, -0.4178, -0.4178), (-0.4178, 0.4178, 0.4178), (-0.4178, 0.4178, -0.4178), (-0.4178, -0.4178, 0.4178), (-0.4178, -0.4178, -0.4178), (0.2582, 0.676, 0.0), (-0.2582, 0.676, 0.0), (0.2582, -0.676, 0.0), (-0.2582, -0.676, 0.0), (0.676, 0.0, 0.2582), (0.676, 0.0, -0.2582), (-0.676, 0.0, 0.2582), (-0.676, 0.0, -0.2582), (0.0, 0.2582, 0.676), (0.0, -0.2582, 0.676), (0.0, 0.2582, -0.676), (0.0, -0.2582, -0.676), (0.0, 0.676, 0.4178), (0.676, 0.4178, 0.0), (0.4178, 0.0, 0.676), (0.0, 0.676, -0.4178), (0.676, -0.4178, 0.0), (-0.4178, 0.0, 0.676), (-0.676, 0.4178, -5.603e-08), (0.0, -0.676, 0.4178), (0.4178, 0.0, -0.676), (-0.4178, 0.0, -0.676), (-0.676, -0.4178, 0.0), (0.0, -0.676, -0.4178)], [], [(0, 20, 16, 22), (0, 22, 12, 21), (0, 21, 8, 20), (1, 21, 13, 28), (1, 28, 18, 23), (1, 23, 8, 21), (2, 22, 17, 27), (2, 27, 10, 24), (2, 24, 12, 22), (3, 24, 10, 31), (3, 31, 19, 28), (3, 28, 13, 24), (4, 20, 9, 26), (4, 26, 14, 25), (4, 25, 16, 20), (5, 23, 18, 29), (5, 29, 15, 26), (5, 26, 9, 23), (6, 25, 14, 30), (6, 30, 11, 27), (6, 27, 17, 25), (7, 29, 19, 31), (7, 31, 11, 30), (7, 30, 15, 29), (8, 23, 9, 20), (10, 27, 11, 31), (12, 24, 13, 21), (14, 26, 15, 30), (16, 25, 17, 22), (18, 28, 19, 29)])
me_solid_002.materials.append(mat_solido1)
me_solid_002.update()
me_solid_004 = bpy.data.meshes.new('Solid.004')
me_solid_004.from_pydata([(0.3984, 0.3984, 0.3984), (0.3984, 0.3984, -0.3984), (0.3984, -0.3984, 0.3984), (0.3984, -0.3984, -0.3984), (-0.3984, 0.3984, 0.3984), (-0.3984, 0.3984, -0.3984), (-0.3984, -0.3984, 0.3984), (-0.3984, -0.3984, -0.3984), (0.2462, 0.6446, 0.0), (-0.2462, 0.6446, 0.0), (0.2462, -0.6446, 0.0), (-0.2462, -0.6446, 0.0), (0.6446, 0.0, 0.2462), (0.6446, 0.0, -0.2462), (-0.6446, 0.0, 0.2462), (-0.6446, 0.0, -0.2462), (0.0, 0.2462, 0.6446), (0.0, -0.2462, 0.6446), (0.0, 0.2462, -0.6446), (0.0, -0.2462, -0.6446), (-1.1e-07, 0.676, 0.4178), (0.676, 0.4178, -1.1e-07), (0.4178, -1.1e-07, 0.676), (-5.501e-08, 0.676, -0.4178), (0.676, -0.4178, -5.501e-08), (-0.4178, -5.501e-08, 0.676), (-0.676, 0.4178, 0.0), (1.1e-07, -0.676, 0.4178), (0.4178, 1.1e-07, -0.676), (-0.4178, 1.375e-07, -0.676), (-0.676, -0.4178, 1.375e-07), (1.375e-07, -0.676, -0.4178)], [], [(0, 20, 22), (0, 22, 21), (0, 21, 20), (1, 21, 28), (1, 28, 23), (1, 23, 21), (2, 22, 27), (2, 27, 24), (2, 24, 22), (3, 24, 31), (3, 31, 28), (3, 28, 24), (4, 20, 26), (4, 26, 25), (4, 25, 20), (5, 23, 29), (5, 29, 26), (5, 26, 23), (6, 25, 30), (6, 30, 27), (6, 27, 25), (7, 29, 31), (7, 31, 30), (7, 30, 29), (8, 20, 21), (8, 21, 23), (8, 23, 20), (9, 20, 23), (9, 23, 26), (9, 26, 20), (10, 24, 27), (10, 27, 31), (10, 31, 24), (11, 27, 30), (11, 30, 31), (11, 31, 27), (12, 21, 22), (12, 22, 24), (12, 24, 21), (13, 21, 24), (13, 24, 28), (13, 28, 21), (14, 25, 26), (14, 26, 30), (14, 30, 25), (15, 26, 29), (15, 29, 30), (15, 30, 26), (16, 20, 25), (16, 25, 22), (16, 22, 20), (17, 22, 25), (17, 25, 27), (17, 27, 22), (18, 23, 28), (18, 28, 29), (18, 29, 23), (19, 28, 31), (19, 31, 29), (19, 29, 28)])
me_solid_004.materials.append(mat_solido2)
me_solid_004.update()
me_solid_008 = bpy.data.meshes.new('Solid.008')
me_solid_008.from_pydata([(0.6585, 0.407, 0.0), (-0.6585, 0.407, 0.0), (0.6585, -0.407, 0.0), (-0.6585, -0.407, 0.0), (0.407, 0.0, 0.6585), (0.407, 0.0, -0.6585), (-0.407, 0.0, 0.6585), (-0.407, 0.0, -0.6585), (0.0, 0.6585, 0.407), (0.0, -0.6585, 0.407), (0.0, 0.6585, -0.407), (0.0, -0.6585, -0.407), (0.4588, 0.4588, 0.4588), (0.4588, 0.4588, -0.4588), (0.4588, -0.4588, 0.4588), (0.4588, -0.4588, -0.4588), (-0.4588, 0.4588, 0.4588), (-0.4588, 0.4588, -0.4588), (-0.4588, -0.4588, 0.4588), (-0.4588, -0.4588, -0.4588), (0.2836, 0.7423, 0.0), (-0.2836, 0.7423, 0.0), (0.2836, -0.7423, 0.0), (-0.2836, -0.7423, 0.0), (0.7423, 0.0, 0.2836), (0.7423, 0.0, -0.2836), (-0.7423, 0.0, 0.2836), (-0.7423, 0.0, -0.2836), (0.0, 0.2836, 0.7423), (0.0, -0.2836, 0.7423), (0.0, 0.2836, -0.7423), (0.0, -0.2836, -0.7423)], [], [(0, 12, 24), (0, 24, 25), (0, 25, 13), (0, 13, 20), (0, 20, 12), (1, 16, 21), (1, 21, 17), (1, 17, 27), (1, 27, 26), (1, 26, 16), (2, 14, 22), (2, 22, 15), (2, 15, 25), (2, 25, 24), (2, 24, 14), (3, 18, 26), (3, 26, 27), (3, 27, 19), (3, 19, 23), (3, 23, 18), (4, 12, 28), (4, 28, 29), (4, 29, 14), (4, 14, 24), (4, 24, 12), (5, 13, 25), (5, 25, 15), (5, 15, 31), (5, 31, 30), (5, 30, 13), (6, 16, 26), (6, 26, 18), (6, 18, 29), (6, 29, 28), (6, 28, 16), (7, 17, 30), (7, 30, 31), (7, 31, 19), (7, 19, 27), (7, 27, 17), (8, 12, 20), (8, 20, 21), (8, 21, 16), (8, 16, 28), (8, 28, 12), (9, 14, 29), (9, 29, 18), (9, 18, 23), (9, 23, 22), (9, 22, 14), (10, 13, 30), (10, 30, 17), (10, 17, 21), (10, 21, 20), (10, 20, 13), (11, 15, 22), (11, 22, 23), (11, 23, 19), (11, 19, 31), (11, 31, 15)])
me_solid_008.materials.append(mat_solido3)
me_solid_008.update()
me_solid_009 = bpy.data.meshes.new('Solid.009')
me_solid_009.from_pydata([(0.7062, 0.4365, 0.0), (-0.7062, 0.4365, 2.396e-08), (0.7062, -0.4365, 2.396e-08), (-0.7062, -0.4365, 0.0), (0.4365, 0.0, 0.7062), (0.4365, 2.396e-08, -0.7062), (-0.4365, 2.396e-08, 0.7062), (-0.4365, 0.0, -0.7062), (0.0, 0.7062, 0.4365), (2.396e-08, -0.7062, 0.4365), (2.396e-08, 0.7062, -0.4365), (0.0, -0.7062, -0.4365), (0.8093, 0.0, 0.0), (-0.8093, 0.0, 0.0), (0.6547, -0.2501, 0.4046), (0.6547, 0.2501, 0.4046), (0.6547, 0.2501, -0.4046), (0.6547, -0.2501, -0.4046), (-0.6547, 0.2501, 0.4046), (-0.6547, -0.2501, 0.4046), (0.0, 0.0, 0.8093), (0.0, 0.0, -0.8093), (-0.6547, -0.2501, -0.4046), (-0.6547, 0.2501, -0.4046), (0.4046, 0.6547, 0.2501), (-0.4046, 0.6547, 0.2501), (-0.2501, 0.4046, 0.6547), (0.2501, 0.4046, 0.6547), (0.2501, -0.4046, 0.6547), (-0.2501, -0.4046, 0.6547), (-0.4046, -0.6547, 0.2501), (0.4046, -0.6547, 0.2501), (0.2501, 0.4046, -0.6547), (-0.2501, 0.4046, -0.6547), (-0.4046, 0.6547, -0.2501), (0.0, 0.8093, 0.0), (0.4046, 0.6547, -0.2501), (0.4046, -0.6547, -0.2501), (0.0, -0.8093, 0.0), (-0.4046, -0.6547, -0.2501), (-0.2501, -0.4046, -0.6547), (0.2501, -0.4046, -0.6547), (0.4588, 0.4588, 0.4588), (0.4588, 0.4588, -0.4588), (0.4588, -0.4588, 0.4588), (0.4588, -0.4588, -0.4588), (-0.4588, 0.4588, 0.4588), (-0.4588, 0.4588, -0.4588), (-0.4588, -0.4588, 0.4588), (-0.4588, -0.4588, -0.4588), (0.2836, 0.7423, 0.0), (-0.2836, 0.7423, 0.0), (0.2836, -0.7423, 0.0), (-0.2836, -0.7423, 0.0), (0.7423, 0.0, 0.2836), (0.7423, 0.0, -0.2836), (-0.7423, 0.0, 0.2836), (-0.7423, 0.0, -0.2836), (0.0, 0.2836, 0.7423), (0.0, -0.2836, 0.7423), (0.0, 0.2836, -0.7423), (0.0, -0.2836, -0.7423)], [], [(0, 24, 42, 15), (0, 15, 54, 12), (0, 12, 55, 16), (0, 16, 43, 36), (0, 36, 50, 24), (1, 18, 46, 25), (1, 25, 51, 34), (1, 34, 47, 23), (1, 23, 57, 13), (1, 13, 56, 18), (2, 14, 44, 31), (2, 31, 52, 37), (2, 37, 45, 17), (2, 17, 55, 12), (2, 12, 54, 14), (3, 30, 48, 19), (3, 19, 56, 13), (3, 13, 57, 22), (3, 22, 49, 39), (3, 39, 53, 30), (4, 15, 42, 27), (4, 27, 58, 20), (4, 20, 59, 28), (4, 28, 44, 14), (4, 14, 54, 15), (5, 32, 43, 16), (5, 16, 55, 17), (5, 17, 45, 41), (5, 41, 61, 21), (5, 21, 60, 32), (6, 26, 46, 18), (6, 18, 56, 19), (6, 19, 48, 29), (6, 29, 59, 20), (6, 20, 58, 26), (7, 23, 47, 33), (7, 33, 60, 21), (7, 21, 61, 40), (7, 40, 49, 22), (7, 22, 57, 23), (8, 27, 42, 24), (8, 24, 50, 35), (8, 35, 51, 25), (8, 25, 46, 26), (8, 26, 58, 27), (9, 31, 44, 28), (9, 28, 59, 29), (9, 29, 48, 30), (9, 30, 53, 38), (9, 38, 52, 31), (10, 36, 43, 32), (10, 32, 60, 33), (10, 33, 47, 34), (10, 34, 51, 35), (10, 35, 50, 36), (11, 41, 45, 37), (11, 37, 52, 38), (11, 38, 53, 39), (11, 39, 49, 40), (11, 40, 61, 41)])
me_solid_009.materials.append(mat_solido1)
me_solid_009.update()
me_solid_010 = bpy.data.meshes.new('Solid.010')
me_solid_010.from_pydata([(0.7206, 0.4454, 0.0), (-0.7206, 0.4454, 0.0), (0.7206, -0.4454, 0.0), (-0.7206, -0.4454, 0.0), (0.4454, 0.0, 0.7206), (0.4454, 0.0, -0.7206), (-0.4454, 0.0, 0.7206), (-0.4454, 0.0, -0.7206), (0.0, 0.7206, 0.4454), (0.0, -0.7206, 0.4454), (0.0, 0.7206, -0.4454), (0.0, -0.7206, -0.4454), (0.7803, 0.0, 0.0), (-0.7803, 0.0, 0.0), (0.6313, -0.2411, 0.3901), (0.6313, 0.2411, 0.3901), (0.6313, 0.2411, -0.3901), (0.6313, -0.2411, -0.3901), (-0.6313, 0.2411, 0.3901), (-0.6313, -0.2411, 0.3901), (0.0, 0.0, 0.7803), (0.0, 0.0, -0.7803), (-0.6313, -0.2411, -0.3901), (-0.6313, 0.2411, -0.3901), (0.3901, 0.6313, 0.2411), (-0.3901, 0.6313, 0.2411), (-0.2411, 0.3901, 0.6313), (0.2411, 0.3901, 0.6313), (0.2411, -0.3901, 0.6313), (-0.2411, -0.3901, 0.6313), (-0.3901, -0.6313, 0.2411), (0.3901, -0.6313, 0.2411), (0.2411, 0.3901, -0.6313), (-0.2411, 0.3901, -0.6313), (-0.3901, 0.6313, -0.2411), (0.0, 0.7803, 0.0), (0.3901, 0.6313, -0.2411), (0.3901, -0.6313, -0.2411), (0.0, -0.7803, 0.0), (-0.3901, -0.6313, -0.2411), (-0.2411, -0.3901, -0.6313), (0.2411, -0.3901, -0.6313), (0.4588, 0.4588, 0.4588), (0.4588, 0.4588, -0.4588), (0.4588, -0.4588, 0.4588), (0.4588, -0.4588, -0.4588), (-0.4588, 0.4588, 0.4588), (-0.4588, 0.4588, -0.4588), (-0.4588, -0.4588, 0.4588), (-0.4588, -0.4588, -0.4588), (0.2836, 0.7423, 0.0), (-0.2836, 0.7423, 0.0), (0.2836, -0.7423, 0.0), (-0.2836, -0.7423, 0.0), (0.7423, 0.0, 0.2836), (0.7423, 0.0, -0.2836), (-0.7423, 0.0, 0.2836), (-0.7423, 0.0, -0.2836), (0.0, 0.2836, 0.7423), (0.0, -0.2836, 0.7423), (0.0, 0.2836, -0.7423), (0.0, -0.2836, -0.7423)], [], [(0, 24, 42), (0, 42, 15), (0, 15, 54), (0, 54, 12), (0, 12, 55), (0, 55, 16), (0, 16, 43), (0, 43, 36), (0, 36, 50), (0, 50, 24), (1, 18, 46), (1, 46, 25), (1, 25, 51), (1, 51, 34), (1, 34, 47), (1, 47, 23), (1, 23, 57), (1, 57, 13), (1, 13, 56), (1, 56, 18), (2, 14, 44), (2, 44, 31), (2, 31, 52), (2, 52, 37), (2, 37, 45), (2, 45, 17), (2, 17, 55), (2, 55, 12), (2, 12, 54), (2, 54, 14), (3, 30, 48), (3, 48, 19), (3, 19, 56), (3, 56, 13), (3, 13, 57), (3, 57, 22), (3, 22, 49), (3, 49, 39), (3, 39, 53), (3, 53, 30), (4, 15, 42), (4, 42, 27), (4, 27, 58), (4, 58, 20), (4, 20, 59), (4, 59, 28), (4, 28, 44), (4, 44, 14), (4, 14, 54), (4, 54, 15), (5, 32, 43), (5, 43, 16), (5, 16, 55), (5, 55, 17), (5, 17, 45), (5, 45, 41), (5, 41, 61), (5, 61, 21), (5, 21, 60), (5, 60, 32), (6, 26, 46), (6, 46, 18), (6, 18, 56), (6, 56, 19), (6, 19, 48), (6, 48, 29), (6, 29, 59), (6, 59, 20), (6, 20, 58), (6, 58, 26), (7, 23, 47), (7, 47, 33), (7, 33, 60), (7, 60, 21), (7, 21, 61), (7, 61, 40), (7, 40, 49), (7, 49, 22), (7, 22, 57), (7, 57, 23), (8, 27, 42), (8, 42, 24), (8, 24, 50), (8, 50, 35), (8, 35, 51), (8, 51, 25), (8, 25, 46), (8, 46, 26), (8, 26, 58), (8, 58, 27), (9, 31, 44), (9, 44, 28), (9, 28, 59), (9, 59, 29), (9, 29, 48), (9, 48, 30), (9, 30, 53), (9, 53, 38), (9, 38, 52), (9, 52, 31), (10, 36, 43), (10, 43, 32), (10, 32, 60), (10, 60, 33), (10, 33, 47), (10, 47, 34), (10, 34, 51), (10, 51, 35), (10, 35, 50), (10, 50, 36), (11, 41, 45), (11, 45, 37), (11, 37, 52), (11, 52, 38), (11, 38, 53), (11, 53, 39), (11, 39, 49), (11, 49, 40), (11, 40, 61), (11, 61, 41)])
me_solid_010.materials.append(mat_solido2)
me_solid_010.update()
me_solid_011 = bpy.data.meshes.new('Solid.011')
me_solid_011.from_pydata([(0.613, 0.0, 0.0), (-0.613, 0.0, 0.0), (0.0, 0.613, 0.0), (0.0, -0.613, 0.0), (0.0, 0.0, 0.613), (0.0, 0.0, -0.613), (0.3333, 0.461, -0.09864), (0.461, 0.3333, 0.09864), (-0.3333, 0.461, 0.09864), (-0.461, 0.3333, -0.09864), (-0.3333, -0.461, -0.09864), (-0.461, -0.3333, 0.09864), (0.3333, -0.461, 0.09864), (0.461, -0.3333, -0.09864), (-0.09864, 0.3333, 0.461), (0.09864, 0.461, 0.3333), (-0.3333, -0.09864, 0.461), (-0.461, 0.09864, 0.3333), (0.09864, -0.3333, 0.461), (-0.09864, -0.461, 0.3333), (0.3333, 0.09864, 0.461), (0.461, -0.09864, 0.3333), (0.3333, -0.09864, -0.461), (0.461, 0.09864, -0.3333), (-0.09864, -0.3333, -0.461), (0.09864, -0.461, -0.3333), (-0.3333, 0.09864, -0.461), (-0.461, -0.09864, -0.3333), (0.09864, 0.3333, -0.461), (-0.09864, 0.461, -0.3333), (0.3333, 0.3333, 0.3333), (-0.3333, 0.3333, 0.3333), (-0.3333, -0.3333, 0.3333), (0.3333, -0.3333, 0.3333), (0.3333, 0.3333, -0.3333), (-0.3333, 0.3333, -0.3333), (-0.3333, -0.3333, -0.3333), (0.3333, -0.3333, -0.3333)], [], [(0, 7, 30, 20, 21), (0, 21, 33, 12, 13), (0, 13, 37, 22, 23), (0, 23, 34, 6, 7), (1, 17, 31, 8, 9), (1, 9, 35, 26, 27), (1, 27, 36, 10, 11), (1, 11, 32, 16, 17), (2, 15, 30, 7, 6), (2, 6, 34, 28, 29), (2, 29, 35, 9, 8), (2, 8, 31, 14, 15), (3, 19, 32, 11, 10), (3, 10, 36, 24, 25), (3, 25, 37, 13, 12), (3, 12, 33, 18, 19), (4, 20, 30, 15, 14), (4, 14, 31, 17, 16), (4, 16, 32, 19, 18), (4, 18, 33, 21, 20), (5, 28, 34, 23, 22), (5, 22, 37, 25, 24), (5, 24, 36, 27, 26), (5, 26, 35, 29, 28)])
me_solid_011.materials.append(mat_solido3)
me_solid_011.update()
me_solid_012 = bpy.data.meshes.new('Solid.012')
me_solid_012.from_pydata([(0.7089, 0.4381, 1.114e-08), (-0.7089, 0.4381, 4.457e-08), (0.7089, -0.4381, 4.457e-08), (-0.7089, -0.4381, 1.114e-08), (0.4381, 1.114e-08, 0.7089), (0.4381, 4.457e-08, -0.7089), (-0.4381, 4.457e-08, 0.7089), (-0.4381, 1.114e-08, -0.7089), (1.114e-08, 0.7089, 0.4381), (4.457e-08, -0.7089, 0.4381), (4.457e-08, 0.7089, -0.4381), (1.114e-08, -0.7089, -0.4381), (0.7871, -0.07245, 0.08188), (0.7871, 0.07245, -0.08188), (-0.7871, -0.07245, -0.08188), (-0.7871, 0.07245, 0.08188), (0.6554, -0.1408, 0.4269), (0.6183, -0.3457, 0.3603), (0.5735, 0.2733, 0.4775), (0.7001, 0.2132, 0.3097), (0.6554, 0.1408, -0.4269), (0.6183, 0.3457, -0.3603), (0.5735, -0.2733, -0.4775), (0.7001, -0.2132, -0.3097), (-0.6554, 0.1408, 0.4269), (-0.6183, 0.3457, 0.3603), (-0.5735, -0.2733, 0.4775), (-0.7001, -0.2132, 0.3097), (-0.07245, 0.08188, 0.7871), (0.07245, -0.08188, 0.7871), (-0.07245, -0.08188, -0.7871), (0.07245, 0.08188, -0.7871), (-0.6554, -0.1408, -0.4269), (-0.6183, -0.3457, -0.3603), (-0.5735, 0.2733, -0.4775), (-0.7001, 0.2132, -0.3097), (0.3097, 0.7001, 0.2132), (0.4775, 0.5735, 0.2733), (-0.3603, 0.6183, 0.3457), (-0.4269, 0.6554, 0.1408), (-0.1408, 0.4269, 0.6554), (-0.3457, 0.3603, 0.6183), (0.2733, 0.4775, 0.5735), (0.2132, 0.3097, 0.7001), (0.1408, -0.4269, 0.6554), (0.3457, -0.3603, 0.6183), (-0.2733, -0.4775, 0.5735), (-0.2132, -0.3097, 0.7001), (-0.3097, -0.7001, 0.2132), (-0.4775, -0.5735, 0.2733), (0.3603, -0.6183, 0.3457), (0.4269, -0.6554, 0.1408), (0.1408, 0.4269, -0.6554), (0.3457, 0.3603, -0.6183), (-0.2733, 0.4775, -0.5735), (-0.2132, 0.3097, -0.7001), (-0.3097, 0.7001, -0.2132), (-0.4775, 0.5735, -0.2733), (0.08188, 0.7871, -0.07245), (-0.08188, 0.7871, 0.07245), (0.3603, 0.6183, -0.3457), (0.4269, 0.6554, -0.1408), (0.3097, -0.7001, -0.2132), (0.4775, -0.5735, -0.2733), (-0.08188, -0.7871, -0.07245), (0.08188, -0.7871, 0.07245), (-0.3603, -0.6183, -0.3457), (-0.4269, -0.6554, -0.1408), (-0.1408, -0.4269, -0.6554), (-0.3457, -0.3603, -0.6183), (0.2733, -0.4775, -0.5735), (0.2132, -0.3097, -0.7001), (0.4588, 0.4588, 0.4588), (0.4588, 0.4588, -0.4588), (0.4588, -0.4588, 0.4588), (0.4588, -0.4588, -0.4588), (-0.4588, 0.4588, 0.4588), (-0.4588, 0.4588, -0.4588), (-0.4588, -0.4588, 0.4588), (-0.4588, -0.4588, -0.4588), (0.2836, 0.7423, 7.019e-08), (-0.2836, 0.7423, -7.019e-08), (0.2836, -0.7423, -7.019e-08), (-0.2836, -0.7423, 7.019e-08), (0.7423, 7.019e-08, 0.2836), (0.7423, -7.019e-08, -0.2836), (-0.7423, -7.019e-08, 0.2836), (-0.7423, 7.019e-08, -0.2836), (7.019e-08, 0.2836, 0.7423), (-7.019e-08, -0.2836, 0.7423), (-7.019e-08, 0.2836, -0.7423), (7.019e-08, -0.2836, -0.7423)], [], [(0, 37, 72, 18, 19), (0, 19, 84, 12, 13), (0, 13, 85, 20, 21), (0, 21, 73, 60, 61), (0, 61, 80, 36, 37), (1, 25, 76, 38, 39), (1, 39, 81, 56, 57), (1, 57, 77, 34, 35), (1, 35, 87, 14, 15), (1, 15, 86, 24, 25), (2, 17, 74, 50, 51), (2, 51, 82, 62, 63), (2, 63, 75, 22, 23), (2, 23, 85, 13, 12), (2, 12, 84, 16, 17), (3, 49, 78, 26, 27), (3, 27, 86, 15, 14), (3, 14, 87, 32, 33), (3, 33, 79, 66, 67), (3, 67, 83, 48, 49), (4, 18, 72, 42, 43), (4, 43, 88, 28, 29), (4, 29, 89, 44, 45), (4, 45, 74, 17, 16), (4, 16, 84, 19, 18), (5, 53, 73, 21, 20), (5, 20, 85, 23, 22), (5, 22, 75, 70, 71), (5, 71, 91, 30, 31), (5, 31, 90, 52, 53), (6, 41, 76, 25, 24), (6, 24, 86, 27, 26), (6, 26, 78, 46, 47), (6, 47, 89, 29, 28), (6, 28, 88, 40, 41), (7, 34, 77, 54, 55), (7, 55, 90, 31, 30), (7, 30, 91, 68, 69), (7, 69, 79, 33, 32), (7, 32, 87, 35, 34), (8, 42, 72, 37, 36), (8, 36, 80, 58, 59), (8, 59, 81, 39, 38), (8, 38, 76, 41, 40), (8, 40, 88, 43, 42), (9, 50, 74, 45, 44), (9, 44, 89, 47, 46), (9, 46, 78, 49, 48), (9, 48, 83, 64, 65), (9, 65, 82, 51, 50), (10, 60, 73, 53, 52), (10, 52, 90, 55, 54), (10, 54, 77, 57, 56), (10, 56, 81, 59, 58), (10, 58, 80, 61, 60), (11, 70, 75, 63, 62), (11, 62, 82, 65, 64), (11, 64, 83, 67, 66), (11, 66, 79, 69, 68), (11, 68, 91, 71, 70)])
me_solid_012.materials.append(mat_solido1)
me_solid_012.update()

# ---- curves / text
txt_curve = bpy.data.curves.new('Curve', 'FONT')
txt_curve.dimensions = '2D'
txt_curve.body = 'Triaquistetraedro\n\nDual:  Tetraedro truncado\n\nCara:  Triángulos Isósceles'
txt_curve.materials.append(mat_metalletras)
txt_curve.extrude = 0.15
txt_curve.align_x = 'CENTER'
txt_curve_001 = bpy.data.curves.new('Curve.001', 'FONT')
txt_curve_001.dimensions = '2D'
txt_curve_001.body = 'Rombododecaedro\n\nDual:  Cuboctaedro\n\nCara:  Rombos'
txt_curve_001.materials.append(mat_metalletras)
txt_curve_001.extrude = 0.15
txt_curve_001.align_x = 'CENTER'
txt_curve_002 = bpy.data.curves.new('Curve.002', 'FONT')
txt_curve_002.dimensions = '2D'
txt_curve_002.body = 'Triaquisoctaedro\n\nDual:  Cubo truncado\n\nCara:  Triángulos Isósceles'
txt_curve_002.materials.append(mat_metalletras)
txt_curve_002.extrude = 0.15
txt_curve_002.align_x = 'CENTER'
txt_curve_003 = bpy.data.curves.new('Curve.003', 'FONT')
txt_curve_003.dimensions = '2D'
txt_curve_003.body = ' Tetraquishexaedro\n\nDual:  Octaedro truncado\n\nCara:  Triángulos Isósceless'
txt_curve_003.materials.append(mat_metalletras)
txt_curve_003.extrude = 0.15
txt_curve_003.align_x = 'CENTER'
txt_curve_004 = bpy.data.curves.new('Curve.004', 'FONT')
txt_curve_004.dimensions = '2D'
txt_curve_004.body = 'Icositetraedro deltoidal\n\nDual:  Rombicuboctaedro\n\nCara:  Deltoides'
txt_curve_004.materials.append(mat_metalletras)
txt_curve_004.extrude = 0.15
txt_curve_004.align_x = 'CENTER'
txt_curve_005 = bpy.data.curves.new('Curve.005', 'FONT')
txt_curve_005.dimensions = '2D'
txt_curve_005.body = ' Hexaquisoctaedro\n\nDual:  Cuboctaedro truncado\n\nCara:  Triángulos escalenos'
txt_curve_005.materials.append(mat_metalletras)
txt_curve_005.extrude = 0.15
txt_curve_005.align_x = 'CENTER'
txt_curve_006 = bpy.data.curves.new('Curve.006', 'FONT')
txt_curve_006.dimensions = '2D'
txt_curve_006.body = 'Triacontaedro rómbico\n\nDual:  Icosidodecaedro\n\nCara:  Rombos'
txt_curve_006.materials.append(mat_metalletras)
txt_curve_006.extrude = 0.15
txt_curve_006.align_x = 'CENTER'
txt_curve_007 = bpy.data.curves.new('Curve.007', 'FONT')
txt_curve_007.dimensions = '2D'
txt_curve_007.body = ' Triaquisicosaedro\n\nDual:  Dodecaedro truncado\n\nCara:  Triángulos Isósceles'
txt_curve_007.materials.append(mat_metalletras)
txt_curve_007.extrude = 0.15
txt_curve_007.align_x = 'CENTER'
txt_curve_008 = bpy.data.curves.new('Curve.008', 'FONT')
txt_curve_008.dimensions = '2D'
txt_curve_008.body = 'Pentaquisdodecaedro\n\nDual:  Icosaedro truncado\n\nCara:  Triángulos isósceles'
txt_curve_008.materials.append(mat_metalletras)
txt_curve_008.extrude = 0.15
txt_curve_008.align_x = 'CENTER'
txt_curve_009 = bpy.data.curves.new('Curve.009', 'FONT')
txt_curve_009.dimensions = '2D'
txt_curve_009.body = 'Hexecontaedro deltoidal\n\nDual:  Rombicosidodecaedro\n\nCara:  Deltoides'
txt_curve_009.materials.append(mat_metalletras)
txt_curve_009.extrude = 0.15
txt_curve_009.align_x = 'CENTER'
txt_curve_010 = bpy.data.curves.new('Curve.010', 'FONT')
txt_curve_010.dimensions = '2D'
txt_curve_010.body = ' Hexaquisicosaedro\n\nDual:  Icosidodecaedro truncado\n\nCara:  Triángulos Escalenos'
txt_curve_010.materials.append(mat_metalletras)
txt_curve_010.extrude = 0.15
txt_curve_010.align_x = 'CENTER'
txt_curve_011 = bpy.data.curves.new('Curve.011', 'FONT')
txt_curve_011.dimensions = '2D'
txt_curve_011.body = 'Icositetraedro pentagonal\n\nDual:  Cubo romo\n\nCara:  Pentágonos Irregulares'
txt_curve_011.materials.append(mat_metalletras)
txt_curve_011.extrude = 0.15
txt_curve_011.align_x = 'CENTER'
txt_curve_012 = bpy.data.curves.new('Curve.012', 'FONT')
txt_curve_012.dimensions = '2D'
txt_curve_012.body = 'Hexecontaedro pentagonal\n\nDual:  Icosidodecaedro romo\n\nCara:  Pentágonos irregulares'
txt_curve_012.materials.append(mat_metalletras)
txt_curve_012.extrude = 0.15
txt_curve_012.align_x = 'CENTER'

# ---- objects
ob_s01base = bpy.data.objects.new('S01Base', me_cube)
ob_light = bpy.data.objects.new('Light', light_light)
ob_camera = bpy.data.objects.new('Camera', cam_camera)
ob_s01vidrio = bpy.data.objects.new('S01Vidrio', me_cube_001)
ob_s01etiqueta = bpy.data.objects.new('S01Etiqueta', me_cube_002)
ob_s01texto = bpy.data.objects.new('S01Texto', txt_curve)
ob_s02base = bpy.data.objects.new('S02Base', me_cube_006)
ob_s02vidrio = bpy.data.objects.new('S02Vidrio', me_cube_007)
ob_s02etiqueta = bpy.data.objects.new('S02Etiqueta', me_cube_008)
ob_s02texto = bpy.data.objects.new('S02Texto', txt_curve_001)
ob_s02solido = bpy.data.objects.new('S02Solido', me_solid_003)
ob_s01solido = bpy.data.objects.new('S01Solido', me_solid_005)
ob_light_001 = bpy.data.objects.new('Light.001', light_light_001)
ob_s03base = bpy.data.objects.new('S03Base', me_cube_010)
ob_s03vidrio = bpy.data.objects.new('S03Vidrio', me_cube_011)
ob_s03etiqueta = bpy.data.objects.new('S03Etiqueta', me_cube_012)
ob_s03texto = bpy.data.objects.new('S03Texto', txt_curve_002)
ob_s04base = bpy.data.objects.new('S04Base', me_cube_003)
ob_s04vidrio = bpy.data.objects.new('S04Vidrio', me_cube_004)
ob_s04etiqueta = bpy.data.objects.new('S04Etiqueta', me_cube_005)
ob_s04texto = bpy.data.objects.new('S04Texto', txt_curve_003)
ob_s03solido = bpy.data.objects.new('S03Solido', me_solid_001)
ob_s04solido = bpy.data.objects.new('S04Solido', me_solid)
ob_s05base = bpy.data.objects.new('S05Base', me_cube_009)
ob_s05vidrio = bpy.data.objects.new('S05Vidrio', me_cube_013)
ob_s05etiqueta = bpy.data.objects.new('S05Etiqueta', me_cube_014)
ob_s05texto = bpy.data.objects.new('S05Texto', txt_curve_004)
ob_s06base = bpy.data.objects.new('S06Base', me_cube_015)
ob_s06vidrio = bpy.data.objects.new('S06Vidrio', me_cube_016)
ob_s06etiqueta = bpy.data.objects.new('S06Etiqueta', me_cube_017)
ob_s06texto = bpy.data.objects.new('S06Texto', txt_curve_005)
ob_s05solido = bpy.data.objects.new('S05Solido', me_solid_006)
ob_s06solid = bpy.data.objects.new('S06Solid', me_solid_007)
ob_s07base = bpy.data.objects.new('S07Base', me_cube_018)
ob_s07vidrio = bpy.data.objects.new('S07Vidrio', me_cube_019)
ob_s07etiqueta = bpy.data.objects.new('S07Etiqueta', me_cube_020)
ob_s07texto = bpy.data.objects.new('S07Texto', txt_curve_006)
ob_s08base = bpy.data.objects.new('S08Base', me_cube_021)
ob_s08vidrio = bpy.data.objects.new('S08Vidrio', me_cube_022)
ob_s08etiqueta = bpy.data.objects.new('S08Etiqueta', me_cube_023)
ob_s08texto = bpy.data.objects.new('S08Texto', txt_curve_007)
ob_s09base = bpy.data.objects.new('S09Base', me_cube_024)
ob_s09vidrio = bpy.data.objects.new('S09Vidrio', me_cube_025)
ob_s09etiqueta = bpy.data.objects.new('S09Etiqueta', me_cube_026)
ob_s09texto = bpy.data.objects.new('S09Texto', txt_curve_008)
ob_s10base = bpy.data.objects.new('S10Base', me_cube_027)
ob_s10vidrio = bpy.data.objects.new('S10Vidrio', me_cube_028)
ob_s10etiqueta = bpy.data.objects.new('S10Etiqueta', me_cube_029)
ob_s10texto = bpy.data.objects.new('S10Texto', txt_curve_009)
ob_s11base = bpy.data.objects.new('S11Base', me_cube_030)
ob_s11vidrio = bpy.data.objects.new('S11Vidrio', me_cube_031)
ob_s11etiqueta = bpy.data.objects.new('S11Etiqueta', me_cube_032)
ob_s11texto = bpy.data.objects.new('S11Texto', txt_curve_010)
ob_s12base = bpy.data.objects.new('S12Base', me_cube_033)
ob_s12vidrio = bpy.data.objects.new('S12Vidrio', me_cube_034)
ob_s12etiqueta = bpy.data.objects.new('S12Etiqueta', me_cube_035)
ob_s12texto = bpy.data.objects.new('S12texto', txt_curve_011)
ob_s13base = bpy.data.objects.new('S13Base', me_cube_036)
ob_s13vidrio = bpy.data.objects.new('S13Vidrio', me_cube_037)
ob_s13etiqueta = bpy.data.objects.new('S13Etiqueta', me_cube_038)
ob_s13texto = bpy.data.objects.new('S13texto', txt_curve_012)
ob_s07solido = bpy.data.objects.new('S07Solido', me_solid_002)
ob_s08solido = bpy.data.objects.new('S08Solido', me_solid_004)
ob_s09solido = bpy.data.objects.new('S09Solido', me_solid_008)
ob_s10solido = bpy.data.objects.new('S10Solido', me_solid_009)
ob_s11solido = bpy.data.objects.new('S11Solido', me_solid_010)
ob_s12solido = bpy.data.objects.new('S12Solido', me_solid_011)
ob_s13solido = bpy.data.objects.new('S13Solido', me_solid_012)

# ---- transforms, parenting, visibility, modifiers, constraints
ob_s01base.location = (0.0, 10.0, 1.0)
ob_s01base.lock_rotations_4d = False
ob_s01base.empty_display_type = 'ARROWS'
ob_s01base.lineart.crease_threshold = 0.0
ob_light.location = (4.076, 13.25, 5.904)
ob_light.rotation_euler = (0.6503, 0.05522, 1.866)
ob_light.lock_rotations_4d = False
ob_light.empty_display_type = 'ARROWS'
ob_light.color = (0.0, 0.0, 0.0, 0.0)
ob_light.lineart.crease_threshold = 0.0
ob_camera.location = (12.25, 20.94, 7.26)
ob_camera.rotation_euler = (1.199, 2.69e-06, 2.01)
ob_camera.lock_rotations_4d = False
ob_camera.empty_display_type = 'ARROWS'
ob_camera.color = (0.0, 0.0, 0.0, 0.0)
ob_camera.display_type = 'WIRE'
ob_camera.lineart.crease_threshold = 0.0
ob_s01vidrio.location = (0.0, 10.0, 3.25)
ob_s01etiqueta.location = (0.0, 10.0, 1.0)
ob_s01texto.location = (1.05, 10.0, 1.88)
ob_s01texto.rotation_euler = (-1.571, 3.142, -1.571)
ob_s01texto.scale = (0.075, 0.075, 0.075)
ob_s02base.location = (0.0, 15.0, 1.0)
ob_s02base.lock_rotations_4d = False
ob_s02base.empty_display_type = 'ARROWS'
ob_s02base.lineart.crease_threshold = 0.0
ob_s02vidrio.location = (0.0, 15.0, 3.25)
ob_s02etiqueta.location = (0.0, 15.0, 1.0)
ob_s02texto.location = (1.05, 15.0, 1.88)
ob_s02texto.rotation_euler = (-1.571, 3.142, -1.571)
ob_s02texto.scale = (0.075, 0.075, 0.075)
ob_s02solido.location = (0.0, 15.0, 3.15)
ob_s02solido.scale = (2.5, 2.5, 2.5)
ob_s01solido.location = (0.0, 10.0, 3.15)
ob_s01solido.scale = (2.5, 2.5, 2.5)
ob_light_001.location = (4.077, 0.9974, 5.904)
ob_light_001.rotation_euler = (0.6503, 0.05522, 1.866)
ob_light_001.lock_rotations_4d = False
ob_light_001.empty_display_type = 'ARROWS'
ob_light_001.color = (0.0, 0.0, 0.0, 0.0)
ob_light_001.lineart.crease_threshold = 0.0
ob_s03base.location = (0.000449, 20.0, 1.0)
ob_s03base.lock_rotations_4d = False
ob_s03base.empty_display_type = 'ARROWS'
ob_s03base.lineart.crease_threshold = 0.0
ob_s03vidrio.location = (0.000449, 20.0, 3.25)
ob_s03etiqueta.location = (0.000449, 20.0, 1.0)
ob_s03texto.location = (1.05, 20.0, 1.88)
ob_s03texto.rotation_euler = (-1.571, 3.142, -1.571)
ob_s03texto.scale = (0.075, 0.075, 0.075)
ob_s04base.location = (0.000449, 25.0, 1.0)
ob_s04base.lock_rotations_4d = False
ob_s04base.empty_display_type = 'ARROWS'
ob_s04base.lineart.crease_threshold = 0.0
ob_s04vidrio.location = (0.000449, 25.0, 3.25)
ob_s04etiqueta.location = (0.000449, 25.0, 1.0)
ob_s04texto.location = (1.05, 25.0, 1.88)
ob_s04texto.rotation_euler = (-1.571, 3.142, -1.571)
ob_s04texto.scale = (0.075, 0.075, 0.075)
ob_s03solido.location = (0.0, 20.0, 3.018)
ob_s03solido.scale = (1.2, 1.2, 1.2)
ob_s04solido.location = (0.0, 25.0, 3.048)
ob_s04solido.scale = (1.5, 1.5, 1.5)
ob_s05base.location = (0.000449, 30.0, 1.0)
ob_s05base.lock_rotations_4d = False
ob_s05base.empty_display_type = 'ARROWS'
ob_s05base.lineart.crease_threshold = 0.0
ob_s05vidrio.location = (0.000449, 30.0, 3.25)
ob_s05etiqueta.location = (0.000449, 30.0, 1.0)
ob_s05texto.location = (1.05, 30.0, 1.88)
ob_s05texto.rotation_euler = (-1.571, 3.142, -1.571)
ob_s05texto.scale = (0.075, 0.075, 0.075)
ob_s06base.location = (0.000449, 35.0, 1.0)
ob_s06base.lock_rotations_4d = False
ob_s06base.empty_display_type = 'ARROWS'
ob_s06base.lineart.crease_threshold = 0.0
ob_s06vidrio.location = (0.000449, 35.0, 3.25)
ob_s06etiqueta.location = (0.000449, 35.0, 1.0)
ob_s06texto.location = (1.05, 35.0, 1.88)
ob_s06texto.rotation_euler = (-1.571, 3.142, -1.571)
ob_s06texto.scale = (0.075, 0.075, 0.075)
ob_s05solido.location = (0.0, 30.0, 3.082)
ob_s05solido.scale = (1.3, 1.3, 1.3)
ob_s06solid.location = (0.0, 35.0, 3.034)
ob_s06solid.scale = (1.1, 1.1, 1.1)
ob_s07base.location = (0.000449, 40.0, 1.0)
ob_s07base.lock_rotations_4d = False
ob_s07base.empty_display_type = 'ARROWS'
ob_s07base.lineart.crease_threshold = 0.0
ob_s07vidrio.location = (0.000449, 40.0, 3.25)
ob_s07etiqueta.location = (0.000449, 40.0, 1.0)
ob_s07texto.location = (1.05, 40.0, 1.88)
ob_s07texto.rotation_euler = (-1.571, 3.142, -1.571)
ob_s07texto.scale = (0.075, 0.075, 0.075)
ob_s08base.location = (0.000449, 45.0, 1.0)
ob_s08base.lock_rotations_4d = False
ob_s08base.empty_display_type = 'ARROWS'
ob_s08base.lineart.crease_threshold = 0.0
ob_s08vidrio.location = (0.000449, 45.0, 3.25)
ob_s08etiqueta.location = (0.000449, 45.0, 1.0)
ob_s08texto.location = (1.05, 45.0, 1.88)
ob_s08texto.rotation_euler = (-1.571, 3.142, -1.571)
ob_s08texto.scale = (0.075, 0.075, 0.075)
ob_s09base.location = (0.000449, 50.0, 1.0)
ob_s09base.lock_rotations_4d = False
ob_s09base.empty_display_type = 'ARROWS'
ob_s09base.lineart.crease_threshold = 0.0
ob_s09vidrio.location = (0.000449, 50.0, 3.25)
ob_s09etiqueta.location = (0.000449, 50.0, 1.0)
ob_s09texto.location = (1.05, 50.0, 1.88)
ob_s09texto.rotation_euler = (-1.571, 3.142, -1.571)
ob_s09texto.scale = (0.075, 0.075, 0.075)
ob_s10base.location = (0.000449, 55.0, 1.0)
ob_s10base.lock_rotations_4d = False
ob_s10base.empty_display_type = 'ARROWS'
ob_s10base.lineart.crease_threshold = 0.0
ob_s10vidrio.location = (0.000449, 55.0, 3.25)
ob_s10etiqueta.location = (0.000449, 55.0, 1.0)
ob_s10texto.location = (1.05, 55.0, 1.88)
ob_s10texto.rotation_euler = (-1.571, 3.142, -1.571)
ob_s10texto.scale = (0.075, 0.075, 0.075)
ob_s11base.location = (0.000449, 60.0, 1.0)
ob_s11base.lock_rotations_4d = False
ob_s11base.empty_display_type = 'ARROWS'
ob_s11base.lineart.crease_threshold = 0.0
ob_s11vidrio.location = (0.000449, 60.0, 3.25)
ob_s11etiqueta.location = (0.000449, 60.0, 1.0)
ob_s11texto.location = (1.05, 60.0, 1.88)
ob_s11texto.rotation_euler = (-1.571, 3.142, -1.571)
ob_s11texto.scale = (0.075, 0.075, 0.075)
ob_s12base.location = (0.000449, 65.0, 1.0)
ob_s12base.lock_rotations_4d = False
ob_s12base.empty_display_type = 'ARROWS'
ob_s12base.lineart.crease_threshold = 0.0
ob_s12vidrio.location = (0.000449, 65.0, 3.25)
ob_s12etiqueta.location = (0.000449, 65.0, 1.0)
ob_s12texto.location = (1.05, 65.0, 1.88)
ob_s12texto.rotation_euler = (-1.571, 3.142, -1.571)
ob_s12texto.scale = (0.075, 0.075, 0.075)
ob_s13base.location = (0.000449, 70.0, 1.0)
ob_s13base.lock_rotations_4d = False
ob_s13base.empty_display_type = 'ARROWS'
ob_s13base.lineart.crease_threshold = 0.0
ob_s13vidrio.location = (0.000449, 70.0, 3.25)
ob_s13etiqueta.location = (0.000449, 70.0, 1.0)
ob_s13texto.location = (1.05, 70.0, 1.88)
ob_s13texto.rotation_euler = (-1.571, 3.142, -1.571)
ob_s13texto.scale = (0.075, 0.075, 0.075)
ob_s07solido.location = (0.0, 40.0, 3.095)
ob_s08solido.location = (0.0, 45.0, 3.095)
ob_s08solido.scale = (1.1, 1.1, 1.1)
ob_s09solido.location = (0.0, 50.0, 3.103)
ob_s10solido.location = (0.0, 55.0, 3.124)
ob_s11solido.location = (0.0, 60.0, 3.082)
ob_s12solido.location = (0.0, 65.0, 3.064)
ob_s12solido.scale = (1.2, 1.2, 1.2)
ob_s13solido.location = (0.0, 70.0, 3.075)

# ---- collection membership
col_collection.objects.link(ob_s01base)
col_collection.objects.link(ob_light)
col_collection.objects.link(ob_camera)
col_collection.objects.link(ob_s01vidrio)
col_collection.objects.link(ob_s01etiqueta)
col_collection.objects.link(ob_s01texto)
col_collection.objects.link(ob_s02base)
col_collection.objects.link(ob_s02vidrio)
col_collection.objects.link(ob_s02etiqueta)
col_collection.objects.link(ob_s02texto)
col_collection.objects.link(ob_s02solido)
col_collection.objects.link(ob_s01solido)
col_collection.objects.link(ob_light_001)
col_collection.objects.link(ob_s03base)
col_collection.objects.link(ob_s03vidrio)
col_collection.objects.link(ob_s03etiqueta)
col_collection.objects.link(ob_s03texto)
col_collection.objects.link(ob_s04base)
col_collection.objects.link(ob_s04vidrio)
col_collection.objects.link(ob_s04etiqueta)
col_collection.objects.link(ob_s04texto)
col_collection.objects.link(ob_s03solido)
col_collection.objects.link(ob_s04solido)
col_collection.objects.link(ob_s05base)
col_collection.objects.link(ob_s05vidrio)
col_collection.objects.link(ob_s05etiqueta)
col_collection.objects.link(ob_s05texto)
col_collection.objects.link(ob_s06base)
col_collection.objects.link(ob_s06vidrio)
col_collection.objects.link(ob_s06etiqueta)
col_collection.objects.link(ob_s06texto)
col_collection.objects.link(ob_s05solido)
col_collection.objects.link(ob_s06solid)
col_collection.objects.link(ob_s07base)
col_collection.objects.link(ob_s07vidrio)
col_collection.objects.link(ob_s07etiqueta)
col_collection.objects.link(ob_s07texto)
col_collection.objects.link(ob_s08base)
col_collection.objects.link(ob_s08vidrio)
col_collection.objects.link(ob_s08etiqueta)
col_collection.objects.link(ob_s08texto)
col_collection.objects.link(ob_s09base)
col_collection.objects.link(ob_s09vidrio)
col_collection.objects.link(ob_s09etiqueta)
col_collection.objects.link(ob_s09texto)
col_collection.objects.link(ob_s10base)
col_collection.objects.link(ob_s10vidrio)
col_collection.objects.link(ob_s10etiqueta)
col_collection.objects.link(ob_s10texto)
col_collection.objects.link(ob_s11base)
col_collection.objects.link(ob_s11vidrio)
col_collection.objects.link(ob_s11etiqueta)
col_collection.objects.link(ob_s11texto)
col_collection.objects.link(ob_s12base)
col_collection.objects.link(ob_s12vidrio)
col_collection.objects.link(ob_s12etiqueta)
col_collection.objects.link(ob_s12texto)
col_collection.objects.link(ob_s13base)
col_collection.objects.link(ob_s13vidrio)
col_collection.objects.link(ob_s13etiqueta)
col_collection.objects.link(ob_s13texto)
col_collection.objects.link(ob_s07solido)
col_collection.objects.link(ob_s08solido)
col_collection.objects.link(ob_s09solido)
col_collection.objects.link(ob_s10solido)
col_collection.objects.link(ob_s11solido)
col_collection.objects.link(ob_s12solido)
col_collection.objects.link(ob_s13solido)

# ---- scene / render settings (as saved in the file)
scene.camera = ob_camera
scene.frame_start = 1; scene.frame_end = 250; scene.frame_set(2)
scene.render.engine = 'CYCLES'
bpy.context.view_layer.update()
